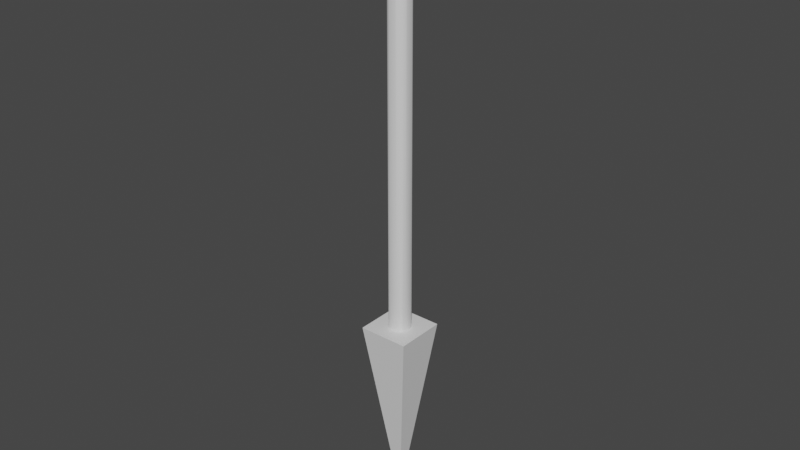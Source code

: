 # Source: Nail1.blend  (saved by Blender 2.81.16; exported with 4.5.12 LTS)
import bpy
from mathutils import Matrix  # noqa: F401  (used for matrix-valued properties, if any)

bpy.ops.wm.read_factory_settings(use_empty=True)
scene = bpy.context.scene
scene.name = 'Scene'

# ---- collections
col_collection = bpy.data.collections.new('Collection'); scene.collection.children.link(col_collection)

# ---- materials (node trees are filled in below, after node groups)
mat_material = bpy.data.materials.new('Material')
mat_material.alpha_threshold = 0.0
mat_material.use_transparent_shadow = False
mat_material.line_color = (0.0, 0.0, 0.0, 1.0)

# ---- material node trees
mat_material.use_nodes = True; mat_material.node_tree.nodes.clear()
_N = mat_material.node_tree.nodes; _L = mat_material.node_tree.links
n0 = _N.new('ShaderNodeOutputMaterial'); n0.name = 'Material Output'; n0.location = (300, 300)
n1 = _N.new('ShaderNodeBsdfPrincipled'); n1.name = 'Principled BSDF'; n1.location = (10, 300)
n1.distribution = 'GGX'
n1.subsurface_method = 'BURLEY'
n1.inputs[2].default_value = 0.4
n1.inputs[3].default_value = 1.45
n1.inputs[27].default_value = (0.0, 0.0, 0.0, 1.0)
n1.inputs[28].default_value = 1.0
_L.new(n1.outputs[0], n0.inputs[0])
n0.is_active_output = True

# ---- world
world_world = bpy.data.worlds.new('World'); scene.world = world_world
world_world.use_nodes = True; world_world.node_tree.nodes.clear()
_N = world_world.node_tree.nodes; _L = world_world.node_tree.links
n0 = _N.new('ShaderNodeOutputWorld'); n0.name = 'World Output'; n0.location = (300, 300)
n1 = _N.new('ShaderNodeBackground'); n1.name = 'Background'; n1.location = (10, 300)
n1.inputs[0].default_value = (0.05088, 0.05088, 0.05088, 1.0)
_L.new(n1.outputs[0], n0.inputs[0])
n0.is_active_output = True
world_world.color = (0.05088, 0.05088, 0.05088)
world_world.use_sun_shadow = False
world_world.sun_shadow_jitter_overblur = 0.0

# ---- meshes
me_cube = bpy.data.meshes.new('Cube')
me_cube.from_pydata([(0.4474, 0.4474, 0.779), (0.0, 0.0, -0.1159), (0.4474, -0.4474, 0.779), (-0.4474, 0.4474, 0.779), (-0.4474, -0.4474, 0.779)], [], [(0, 3, 4, 2), (1, 2, 4), (1, 4, 3), (1, 0, 2), (1, 3, 0)])
_uv = me_cube.uv_layers.new(name='UVMap')
_uv.uv.foreach_set('vector', [0.625, 0.5, 0.875, 0.5, 0.875, 0.75, 0.625, 0.75, 0.375, 0.75, 0.625, 0.75, 0.625, 1.0, 0.375, 0.0, 0.625, 0.0, 0.625, 0.25, 0.375, 0.5, 0.625, 0.5, 0.625, 0.75, 0.375, 0.25, 0.625, 0.25, 0.625, 0.5])
me_cube.materials.append(mat_material)
me_cube.use_remesh_preserve_volume = False
me_cube.use_remesh_preserve_attributes = False
me_cube.use_mirror_vertex_groups = False
me_cube.update()
me_cylinder = bpy.data.meshes.new('Cylinder')
me_cylinder.from_pydata([(0.7062, 0.7062, -1.0), (0.7062, -0.7062, -1.0), (-0.7062, -0.7062, -1.0), (-0.7062, 0.7062, -1.0), (0.3827, 0.9239, 0.6258), (0.3041, 0.9477, 33.06), (-0.3827, 0.9239, 0.6258), (-0.5556, 0.8315, -0.1084), (0.5556, 0.8315, -0.1084), (-0.3041, 0.9477, 33.06), (0.3827, 0.9239, 33.06), (0.7071, 0.7071, 33.06), (0.8315, 0.5556, 33.06), (-0.3827, 0.9239, 33.06), (0.7071, -0.7071, 33.06), (0.9477, -0.3041, 33.06), (0.9239, -0.3827, 33.06), (-0.7071, 0.7071, 33.06), (-0.5556, 0.8315, 33.06), (0.9477, 0.3041, 33.06), (0.5556, 0.8315, 33.06), (0.9239, 0.3827, 33.06), (0.8315, -0.5556, 33.06), (0.8315, 0.5556, -0.1084), (0.9239, -0.3827, 0.6258), (0.9239, 0.3827, 0.6258), (0.8315, -0.5556, -0.1084), (-0.9239, 0.3827, 0.6258), (-0.8315, 0.5556, -0.1084), (-0.9477, 0.3041, 33.06), (-0.9239, -0.3827, 0.6258), (-0.8315, -0.5556, -0.1084), (-0.9477, -0.3041, 33.06), (0.5556, -0.8315, -0.1084), (0.3827, -0.9239, 0.6258), (0.3041, -0.9477, 33.06), (-0.3827, -0.9239, 0.6258), (-0.5556, -0.8315, -0.1084), (-0.3041, -0.9477, 33.06), (-0.9239, 0.3827, 33.06), (-0.8315, 0.5556, 33.06), (0.5556, -0.8315, 33.06), (0.3827, -0.9239, 33.06), (-0.3827, -0.9239, 33.06), (-0.5556, -0.8315, 33.06), (-0.9239, -0.3827, 33.06), (-0.8315, -0.5556, 33.06), (-0.7071, -0.7071, 33.06), (2.98e-08, -1.49e-08, -5.142), (0.3041, 0.9477, 39.64), (0.3827, 0.9239, 39.64), (0.7071, 0.7071, 39.64), (0.5556, 0.8315, 39.64), (0.8315, 0.5556, 39.64), (0.9477, -0.3041, 39.64), (0.9239, -0.3827, 39.64), (0.8315, -0.5556, 39.64), (-0.7071, 0.7071, 39.64), (-0.5556, 0.8315, 39.64), (-0.3827, 0.9239, 39.64), (0.9477, 0.3041, 39.64), (0.9239, 0.3827, 39.64), (-0.3041, 0.9477, 39.64), (0.7071, -0.7071, 39.64), (-0.9239, 0.3827, 39.64), (-0.8315, 0.5556, 39.64), (-0.9477, 0.3041, 39.64), (0.5556, -0.8315, 39.64), (0.3827, -0.9239, 39.64), (0.3041, -0.9477, 39.64), (-0.5556, -0.8315, 39.64), (-0.3827, -0.9239, 39.64), (-0.7071, -0.7071, 39.64), (-0.9239, -0.3827, 39.64), (-0.9477, -0.3041, 39.64), (-0.8315, -0.5556, 39.64), (-0.3041, -0.9477, 39.64), (0.765, 2.384, 40.05), (0.9626, 2.324, 40.05), (1.779, 1.779, 40.05), (1.398, 2.092, 40.05), (2.092, 1.398, 40.05), (2.384, -0.765, 40.05), (2.324, -0.9626, 40.05), (2.092, -1.398, 40.05), (-1.779, 1.779, 40.05), (-1.398, 2.092, 40.05), (-0.9626, 2.324, 40.05), (2.384, 0.765, 40.05), (2.324, 0.9626, 40.05), (-0.765, 2.384, 40.05), (1.779, -1.779, 40.05), (-2.324, 0.9626, 40.05), (-2.092, 1.398, 40.05), (-2.384, 0.765, 40.05), (1.398, -2.092, 40.05), (0.9626, -2.324, 40.05), (0.765, -2.384, 40.05), (-1.398, -2.092, 40.05), (-0.9626, -2.324, 40.05), (-1.779, -1.779, 40.05), (-2.324, -0.9626, 40.05), (-2.384, -0.765, 40.05), (-2.092, -1.398, 40.05), (-0.765, -2.384, 40.05), (0.765, 2.384, 40.37), (0.9626, 2.324, 40.37), (1.779, 1.779, 40.37), (1.398, 2.092, 40.37), (2.092, 1.398, 40.37), (2.384, -0.765, 40.37), (2.324, -0.9626, 40.37), (2.092, -1.398, 40.37), (-1.779, 1.779, 40.37), (-1.398, 2.092, 40.37), (-0.9626, 2.324, 40.37), (2.384, 0.765, 40.37), (2.324, 0.9626, 40.37), (-0.765, 2.384, 40.37), (1.779, -1.779, 40.37), (-2.324, 0.9626, 40.37), (-2.092, 1.398, 40.37), (-2.384, 0.765, 40.37), (1.398, -2.092, 40.37), (0.9626, -2.324, 40.37), (0.765, -2.384, 40.37), (-1.398, -2.092, 40.37), (-0.9626, -2.324, 40.37), (-1.779, -1.779, 40.37), (-2.324, -0.9626, 40.37), (-2.384, -0.765, 40.37), (-2.092, -1.398, 40.37), (-0.765, -2.384, 40.37), (-0.9627, 0.3089, 33.96), (-0.9379, 0.301, 34.93), (-0.9566, 0.307, 35.85), (-0.9628, 0.309, 36.85), (-0.9442, 0.303, 37.78), (-0.963, 0.309, 38.74), (-0.9388, 0.3889, 38.74), (-0.9205, 0.3813, 37.78), (-0.9386, 0.3888, 36.85), (-0.9325, 0.3863, 35.85), (-0.9143, 0.3787, 34.93), (-0.9385, 0.3888, 33.96), (0.3089, 0.9627, 33.96), (0.301, 0.9379, 34.93), (0.307, 0.9566, 35.85), (0.309, 0.9628, 36.85), (0.303, 0.9442, 37.78), (0.309, 0.963, 38.74), (0.3889, 0.9388, 38.74), (0.3813, 0.9205, 37.78), (0.3888, 0.9386, 36.85), (0.3863, 0.9325, 35.85), (0.3787, 0.9143, 34.93), (0.3887, 0.9385, 33.96), (0.5644, -0.8447, 33.96), (0.5498, -0.8229, 34.93), (0.5608, -0.8393, 35.85), (0.5644, -0.8447, 36.85), (0.5535, -0.8284, 37.78), (0.5646, -0.8449, 38.74), (0.3889, -0.9388, 38.74), (0.3813, -0.9205, 37.78), (0.3888, -0.9386, 36.85), (0.3863, -0.9325, 35.85), (0.3787, -0.9143, 34.93), (0.3887, -0.9385, 33.96), (0.3089, -0.9627, 33.96), (0.301, -0.9379, 34.93), (0.307, -0.9566, 35.85), (0.309, -0.9628, 36.85), (0.303, -0.9442, 37.78), (0.309, -0.963, 38.74), (-0.309, -0.963, 38.74), (-0.303, -0.9442, 37.78), (-0.309, -0.9628, 36.85), (-0.307, -0.9566, 35.85), (-0.301, -0.9379, 34.93), (-0.3089, -0.9627, 33.96), (0.5644, 0.8447, 33.96), (0.5498, 0.8229, 34.93), (0.5608, 0.8393, 35.85), (0.5644, 0.8447, 36.85), (0.5535, 0.8284, 37.78), (0.5646, 0.8449, 38.74), (0.7185, 0.7185, 38.74), (0.7045, 0.7045, 37.78), (0.7183, 0.7183, 36.85), (0.7137, 0.7137, 35.85), (0.6998, 0.6998, 34.93), (0.7183, 0.7183, 33.96), (0.8449, 0.5646, 38.74), (0.8284, 0.5535, 37.78), (0.8447, 0.5644, 36.85), (0.8393, 0.5608, 35.85), (0.8229, 0.5498, 34.93), (0.8447, 0.5644, 33.96), (-0.3888, -0.9385, 33.96), (-0.3787, -0.9143, 34.93), (-0.3863, -0.9325, 35.85), (-0.3888, -0.9386, 36.85), (-0.3813, -0.9205, 37.78), (-0.3889, -0.9388, 38.74), (-0.5646, -0.8449, 38.74), (-0.5535, -0.8284, 37.78), (-0.5644, -0.8447, 36.85), (-0.5608, -0.8393, 35.85), (-0.5498, -0.8229, 34.93), (-0.5644, -0.8446, 33.96), (0.9627, -0.3089, 33.96), (0.9379, -0.301, 34.93), (0.9566, -0.307, 35.85), (0.9628, -0.309, 36.85), (0.9442, -0.303, 37.78), (0.963, -0.309, 38.74), (0.9388, -0.3889, 38.74), (0.9205, -0.3813, 37.78), (0.9386, -0.3888, 36.85), (0.9325, -0.3863, 35.85), (0.9143, -0.3787, 34.93), (0.9385, -0.3887, 33.96), (-0.7185, -0.7185, 38.74), (-0.7045, -0.7045, 37.78), (-0.7183, -0.7183, 36.85), (-0.7137, -0.7137, 35.85), (-0.6998, -0.6998, 34.93), (-0.7183, -0.7183, 33.96), (-0.9627, -0.3089, 33.96), (-0.9379, -0.301, 34.93), (-0.9566, -0.307, 35.85), (-0.9628, -0.309, 36.85), (-0.9442, -0.303, 37.78), (-0.963, -0.309, 38.74), (0.8449, -0.5646, 38.74), (0.8284, -0.5535, 37.78), (0.8447, -0.5644, 36.85), (0.8393, -0.5608, 35.85), (0.8229, -0.5498, 34.93), (0.8447, -0.5644, 33.96), (0.7183, -0.7183, 33.96), (0.6998, -0.6998, 34.93), (0.7137, -0.7137, 35.85), (0.7183, -0.7183, 36.85), (0.7045, -0.7045, 37.78), (0.7185, -0.7185, 38.74), (-0.7183, 0.7183, 33.96), (-0.6998, 0.6998, 34.93), (-0.7137, 0.7137, 35.85), (-0.7183, 0.7183, 36.85), (-0.7045, 0.7045, 37.78), (-0.7185, 0.7185, 38.74), (-0.5646, 0.8449, 38.74), (-0.5535, 0.8284, 37.78), (-0.5644, 0.8447, 36.85), (-0.5608, 0.8393, 35.85), (-0.5498, 0.8229, 34.93), (-0.5644, 0.8447, 33.96), (-0.8446, 0.5644, 33.96), (-0.8229, 0.5498, 34.93), (-0.8393, 0.5608, 35.85), (-0.8447, 0.5644, 36.85), (-0.8284, 0.5535, 37.78), (-0.8449, 0.5646, 38.74), (-0.3889, 0.9388, 38.74), (-0.3813, 0.9205, 37.78), (-0.3888, 0.9386, 36.85), (-0.3863, 0.9325, 35.85), (-0.3787, 0.9143, 34.93), (-0.3887, 0.9385, 33.96), (-0.9385, -0.3887, 33.96), (-0.9143, -0.3787, 34.93), (-0.9325, -0.3863, 35.85), (-0.9386, -0.3888, 36.85), (-0.9205, -0.3813, 37.78), (-0.9388, -0.3889, 38.74), (0.9385, 0.3887, 33.96), (0.9143, 0.3787, 34.93), (0.9325, 0.3863, 35.85), (0.9386, 0.3888, 36.85), (0.9205, 0.3813, 37.78), (0.9388, 0.3889, 38.74), (0.963, 0.309, 38.74), (0.9442, 0.303, 37.78), (0.9628, 0.309, 36.85), (0.9566, 0.307, 35.85), (0.9379, 0.301, 34.93), (0.9627, 0.3089, 33.96), (-0.8447, -0.5644, 33.96), (-0.8229, -0.5498, 34.93), (-0.8393, -0.5608, 35.85), (-0.8447, -0.5644, 36.85), (-0.8284, -0.5535, 37.78), (-0.8449, -0.5646, 38.74), (-0.309, 0.963, 38.74), (-0.303, 0.9442, 37.78), (-0.309, 0.9628, 36.85), (-0.307, 0.9566, 35.85), (-0.301, 0.9379, 34.93), (-0.3089, 0.9627, 33.96), (-0.9477, 0.3041, 38.73), (0.3041, 0.9477, 38.73), (0.5556, -0.8315, 38.73), (0.3041, -0.9477, 38.73), (0.5556, 0.8315, 38.73), (-0.3827, -0.9239, 38.73), (0.9477, -0.3041, 38.73), (-0.9477, -0.3041, 38.73), (0.7071, -0.7071, 38.73), (-0.7071, 0.7071, 38.73), (-0.8315, 0.5556, 38.73), (-0.9239, -0.3827, 38.73), (0.9239, 0.3827, 38.73), (-0.8315, -0.5556, 38.73), (-0.9239, 0.3827, 38.73), (0.3827, 0.9239, 38.73), (0.3827, -0.9239, 38.73), (-0.3041, -0.9477, 38.73), (0.7071, 0.7071, 38.73), (0.8315, 0.5556, 38.73), (-0.5556, -0.8315, 38.73), (0.9239, -0.3827, 38.73), (-0.7071, -0.7071, 38.73), (0.8315, -0.5556, 38.73), (-0.5556, 0.8315, 38.73), (-0.3827, 0.9239, 38.73), (0.9477, 0.3041, 38.73), (-0.3041, 0.9477, 38.73), (-0.9298, 0.2984, 37.73), (-0.9064, 0.3754, 37.73), (0.2984, 0.9298, 37.73), (0.3754, 0.9064, 37.73), (0.545, -0.8157, 37.73), (0.3754, -0.9064, 37.73), (0.2984, -0.9298, 37.73), (-0.2984, -0.9298, 37.73), (0.545, 0.8157, 37.73), (0.6937, 0.6937, 37.73), (0.8157, 0.545, 37.73), (-0.3754, -0.9064, 37.73), (-0.545, -0.8157, 37.73), (0.9298, -0.2984, 37.73), (0.9064, -0.3754, 37.73), (-0.6937, -0.6937, 37.73), (-0.9298, -0.2984, 37.73), (0.8157, -0.545, 37.73), (0.6937, -0.6937, 37.73), (-0.6937, 0.6937, 37.73), (-0.545, 0.8157, 37.73), (-0.8157, 0.545, 37.73), (-0.3754, 0.9064, 37.73), (-0.9064, -0.3754, 37.73), (0.9064, 0.3754, 37.73), (0.9298, 0.2984, 37.73), (-0.8157, -0.545, 37.73), (-0.2984, 0.9298, 37.73), (-0.9231, 0.3823, 36.87), (0.3823, 0.9231, 36.87), (0.3823, -0.9231, 36.87), (-0.3039, -0.9469, 36.87), (0.7065, 0.7065, 36.87), (0.8307, 0.5551, 36.87), (-0.5551, -0.8307, 36.87), (0.9231, -0.3823, 36.87), (-0.7065, -0.7065, 36.87), (0.8307, -0.5551, 36.87), (-0.5551, 0.8307, 36.87), (-0.3823, 0.9231, 36.87), (0.9469, 0.3039, 36.87), (-0.3039, 0.9469, 36.87), (-0.9469, 0.3039, 36.87), (0.3039, 0.9469, 36.87), (0.5551, -0.8307, 36.87), (0.3039, -0.9469, 36.87), (0.5551, 0.8307, 36.87), (-0.3823, -0.9231, 36.87), (0.9469, -0.3039, 36.87), (-0.9469, -0.3039, 36.87), (0.7065, -0.7065, 36.87), (-0.7065, 0.7065, 36.87), (-0.8307, 0.5551, 36.87), (-0.9231, -0.3823, 36.87), (0.9231, 0.3823, 36.87), (-0.8307, -0.5551, 36.87), (-0.9407, 0.3019, 35.82), (-0.917, 0.3798, 35.82), (0.3019, 0.9407, 35.82), (0.3798, 0.917, 35.82), (0.5514, -0.8253, 35.82), (0.3798, -0.917, 35.82), (0.3019, -0.9407, 35.82), (-0.3019, -0.9407, 35.82), (0.5514, 0.8253, 35.82), (0.7018, 0.7018, 35.82), (0.8253, 0.5514, 35.82), (-0.3798, -0.917, 35.82), (-0.5514, -0.8253, 35.82), (0.9407, -0.3019, 35.82), (0.917, -0.3798, 35.82), (-0.7018, -0.7018, 35.82), (-0.9407, -0.3019, 35.82), (0.8253, -0.5514, 35.82), (0.7018, -0.7018, 35.82), (-0.7018, 0.7018, 35.82), (-0.5514, 0.8253, 35.82), (-0.8253, 0.5514, 35.82), (-0.3798, 0.917, 35.82), (-0.917, -0.3798, 35.82), (0.917, 0.3798, 35.82), (0.9407, 0.3019, 35.82), (-0.8253, -0.5514, 35.82), (-0.3019, 0.9407, 35.82), (-0.9007, 0.3731, 35.0), (0.3731, 0.9007, 35.0), (0.3731, -0.9007, 35.0), (-0.2965, -0.9239, 35.0), (0.6894, 0.6894, 35.0), (0.8106, 0.5416, 35.0), (-0.5416, -0.8106, 35.0), (0.9007, -0.3731, 35.0), (-0.6894, -0.6894, 35.0), (0.8106, -0.5416, 35.0), (-0.5416, 0.8106, 35.0), (-0.3731, 0.9007, 35.0), (0.9239, 0.2965, 35.0), (-0.2965, 0.9239, 35.0), (-0.9239, 0.2965, 35.0), (0.2965, 0.9239, 35.0), (0.5416, -0.8106, 35.0), (0.2965, -0.9239, 35.0), (0.5416, 0.8106, 35.0), (-0.3731, -0.9007, 35.0), (0.9239, -0.2965, 35.0), (-0.9239, -0.2965, 35.0), (0.6894, -0.6894, 35.0), (-0.6894, 0.6894, 35.0), (-0.8106, 0.5416, 35.0), (-0.9007, -0.3731, 35.0), (0.9007, 0.3731, 35.0), (-0.8106, -0.5416, 35.0), (-0.9236, 0.3826, 33.96), (0.3826, 0.9236, 33.96), (0.3826, -0.9236, 33.96), (-0.304, -0.9474, 33.96), (0.7069, 0.7069, 33.96), (0.8312, 0.5554, 33.96), (-0.5554, -0.8312, 33.96), (0.9236, -0.3826, 33.96), (-0.7069, -0.7069, 33.96), (0.8312, -0.5554, 33.96), (-0.5554, 0.8312, 33.96), (-0.3826, 0.9236, 33.96), (0.9474, 0.304, 33.96), (-0.304, 0.9474, 33.96), (-0.9474, 0.304, 33.96), (0.304, 0.9474, 33.96), (0.5554, -0.8312, 33.96), (0.304, -0.9474, 33.96), (0.5554, 0.8312, 33.96), (-0.3826, -0.9236, 33.96), (0.9474, -0.304, 33.96), (-0.9474, -0.304, 33.96), (0.7069, -0.7069, 33.96), (-0.7069, 0.7069, 33.96), (-0.8312, 0.5554, 33.96), (-0.9236, -0.3826, 33.96), (0.9236, 0.3826, 33.96), (-0.8312, -0.5554, 33.96), (-0.9477, 0.3041, 39.6), (0.3041, 0.9477, 39.6), (0.5556, -0.8315, 39.6), (0.3041, -0.9477, 39.6), (0.5556, 0.8315, 39.6), (-0.3827, -0.9239, 39.6), (0.9477, -0.3041, 39.6), (-0.9477, -0.3041, 39.6), (0.7071, -0.7071, 39.6), (-0.7071, 0.7071, 39.6), (-0.8315, 0.5556, 39.6), (-0.9239, -0.3827, 39.6), (0.9239, 0.3827, 39.6), (-0.8315, -0.5556, 39.6), (-0.9239, 0.3827, 39.6), (0.3827, 0.9239, 39.6), (0.3827, -0.9239, 39.6), (-0.3041, -0.9477, 39.6), (0.7071, 0.7071, 39.6), (0.8315, 0.5556, 39.6), (-0.5556, -0.8315, 39.6), (0.9239, -0.3827, 39.6), (-0.7071, -0.7071, 39.6), (0.8315, -0.5556, 39.6), (-0.5556, 0.8315, 39.6), (-0.3827, 0.9239, 39.6), (0.9477, 0.3041, 39.6), (-0.3041, 0.9477, 39.6), (-0.765, -2.384, 40.08), (-0.9626, -2.324, 40.08), (-0.9626, 2.324, 40.08), (-0.765, 2.384, 40.08), (0.765, -2.384, 40.08), (2.092, -1.398, 40.08), (1.779, -1.779, 40.08), (-2.384, -0.765, 40.08), (-2.384, 0.765, 40.08), (-2.324, 0.9626, 40.08), (-2.092, 1.398, 40.08), (2.384, 0.765, 40.08), (2.384, -0.765, 40.08), (0.765, 2.384, 40.08), (0.9626, 2.324, 40.08), (1.398, -2.092, 40.08), (0.9626, -2.324, 40.08), (1.398, 2.092, 40.08), (1.779, 1.779, 40.08), (2.092, 1.398, 40.08), (-1.398, -2.092, 40.08), (2.324, -0.9626, 40.08), (-1.779, -1.779, 40.08), (-1.779, 1.779, 40.08), (-1.398, 2.092, 40.08), (-2.324, -0.9626, 40.08), (2.324, 0.9626, 40.08), (-2.092, -1.398, 40.08), (-0.765, -2.384, 40.34), (-0.9626, 2.324, 40.34), (0.765, -2.384, 40.34), (2.092, -1.398, 40.34), (-2.384, -0.765, 40.34), (-2.324, 0.9626, 40.34), (2.384, 0.765, 40.34), (0.765, 2.384, 40.34), (1.398, -2.092, 40.34), (1.398, 2.092, 40.34), (-1.779, 1.779, 40.34), (-2.324, -0.9626, 40.34), (2.324, 0.9626, 40.34), (-2.092, -1.398, 40.34), (-0.9626, -2.324, 40.34), (-0.765, 2.384, 40.34), (1.779, -1.779, 40.34), (-2.384, 0.765, 40.34), (-2.092, 1.398, 40.34), (2.384, -0.765, 40.34), (0.9626, 2.324, 40.34), (0.9626, -2.324, 40.34), (1.779, 1.779, 40.34), (2.092, 1.398, 40.34), (-1.398, -2.092, 40.34), (2.324, -0.9626, 40.34), (-1.779, -1.779, 40.34), (-1.398, 2.092, 40.34)], [], [(0, 11, 12, 23), (1, 14, 41, 33), (2, 47, 46, 31), (3, 17, 18, 7), (0, 8, 20, 11), (6, 7, 18, 13), (21, 19, 25), (25, 23, 12, 21), (2, 37, 44, 47), (4, 5, 10), (8, 4, 10, 20), (1, 48, 0, 23, 25, 19, 15, 24, 26), (3, 28, 40, 17), (1, 26, 22, 14), (30, 31, 46, 45), (26, 24, 16, 22), (28, 27, 39, 40), (3, 48, 2, 31, 30, 32, 29, 27, 28), (34, 33, 41, 42), (2, 48, 1, 33, 34, 35, 38, 36, 37), (27, 29, 39), (42, 35, 34), (483, 469, 66, 64), (37, 36, 43, 44), (36, 38, 43), (24, 15, 16), (45, 32, 30), (13, 9, 6), (0, 48, 3, 7, 6, 9, 5, 4, 8), (66, 74, 102, 94), (484, 470, 49, 50), (485, 471, 67, 68), (486, 472, 69, 76), (487, 473, 52, 51), (472, 485, 68, 69), (488, 487, 51, 53), (489, 474, 71, 70), (490, 475, 54, 55), (491, 489, 70, 72), (469, 476, 74, 66), (492, 490, 55, 56), (471, 477, 63, 67), (493, 478, 57, 58), (478, 479, 65, 57), (494, 493, 58, 59), (476, 480, 73, 74), (495, 481, 61, 60), (480, 482, 75, 73), (473, 484, 50, 52), (482, 491, 72, 75), (475, 495, 60, 54), (481, 488, 53, 61), (474, 486, 76, 71), (496, 494, 59, 62), (470, 496, 62, 49), (477, 492, 56, 63), (479, 483, 64, 65), (539, 525, 132, 127), (65, 64, 92, 93), (54, 60, 88, 82), (64, 66, 94, 92), (50, 49, 77, 78), (49, 62, 90, 77), (68, 67, 95, 96), (51, 52, 80, 79), (69, 68, 96, 97), (53, 51, 79, 81), (70, 71, 99, 98), (55, 54, 82, 83), (72, 70, 98, 100), (56, 55, 83, 84), (67, 63, 91, 95), (58, 57, 85, 86), (57, 65, 93, 85), (59, 58, 86, 87), (74, 73, 101, 102), (60, 61, 89, 88), (73, 75, 103, 101), (52, 50, 78, 80), (75, 72, 100, 103), (61, 53, 81, 89), (71, 76, 104, 99), (62, 59, 87, 90), (76, 69, 97, 104), (63, 56, 84, 91), (116, 117, 109, 107, 108, 106, 105, 118, 115, 114, 113, 121, 120, 122, 130, 129, 131, 128, 126, 127, 132, 125, 124, 123, 119, 112, 111, 110), (540, 526, 115, 118), (525, 527, 125, 132), (541, 528, 112, 119), (542, 529, 130, 122), (543, 530, 120, 121), (544, 531, 116, 110), (530, 542, 122, 120), (545, 532, 105, 106), (532, 540, 118, 105), (546, 533, 123, 124), (547, 534, 108, 107), (527, 546, 124, 125), (548, 547, 107, 109), (549, 539, 127, 126), (550, 544, 110, 111), (551, 549, 126, 128), (528, 550, 111, 112), (533, 541, 119, 123), (552, 535, 113, 114), (535, 543, 121, 113), (526, 552, 114, 115), (529, 536, 129, 130), (531, 537, 117, 116), (536, 538, 131, 129), (534, 545, 106, 108), (538, 551, 128, 131), (537, 548, 109, 117), (465, 441, 144, 259), (259, 144, 143, 260), (406, 386, 142, 261), (261, 142, 141, 262), (350, 330, 140, 263), (263, 140, 139, 264), (463, 450, 240, 241), (241, 240, 239, 242), (403, 402, 238, 243), (243, 238, 237, 244), (347, 346, 236, 245), (245, 236, 235, 246), (456, 454, 300, 145), (145, 300, 299, 146), (387, 412, 298, 147), (147, 298, 297, 148), (331, 356, 296, 149), (149, 296, 295, 150), (454, 452, 270, 300), (300, 270, 269, 299), (412, 407, 268, 298), (298, 268, 267, 297), (356, 351, 266, 296), (296, 266, 265, 295), (460, 444, 180, 199), (199, 180, 179, 200), (396, 392, 178, 201), (201, 178, 177, 202), (340, 336, 176, 203), (203, 176, 175, 204), (467, 446, 198, 277), (277, 198, 197, 278), (409, 395, 196, 279), (279, 196, 195, 280), (353, 339, 194, 281), (281, 194, 193, 282), (461, 453, 288, 211), (211, 288, 287, 212), (398, 410, 286, 213), (213, 286, 285, 214), (342, 354, 284, 215), (215, 284, 283, 216), (468, 449, 228, 289), (289, 228, 227, 290), (411, 400, 226, 291), (291, 226, 225, 292), (355, 344, 224, 293), (293, 224, 223, 294), (459, 442, 156, 181), (181, 156, 155, 182), (393, 388, 154, 183), (183, 154, 153, 184), (337, 332, 152, 185), (185, 152, 151, 186), (466, 468, 289, 271), (271, 289, 290, 272), (408, 411, 291, 273), (273, 291, 292, 274), (352, 355, 293, 275), (275, 293, 294, 276), (453, 467, 277, 288), (288, 277, 278, 287), (410, 409, 279, 286), (286, 279, 280, 285), (354, 353, 281, 284), (284, 281, 282, 283), (462, 466, 271, 229), (229, 271, 272, 230), (401, 408, 273, 231), (231, 273, 274, 232), (345, 352, 275, 233), (233, 275, 276, 234), (452, 451, 258, 270), (270, 258, 257, 269), (407, 405, 256, 268), (268, 256, 255, 267), (351, 349, 254, 266), (266, 254, 253, 265), (464, 465, 259, 247), (247, 259, 260, 248), (404, 406, 261, 249), (249, 261, 262, 250), (348, 350, 263, 251), (251, 263, 264, 252), (451, 464, 247, 258), (258, 247, 248, 257), (405, 404, 249, 256), (256, 249, 250, 255), (349, 348, 251, 254), (254, 251, 252, 253), (457, 463, 241, 157), (157, 241, 242, 158), (389, 403, 243, 159), (159, 243, 244, 160), (333, 347, 245, 161), (161, 245, 246, 162), (450, 448, 222, 240), (240, 222, 221, 239), (402, 399, 220, 238), (238, 220, 219, 237), (346, 343, 218, 236), (236, 218, 217, 235), (455, 462, 229, 133), (133, 229, 230, 134), (385, 401, 231, 135), (135, 231, 232, 136), (329, 345, 233, 137), (137, 233, 234, 138), (449, 447, 210, 228), (228, 210, 209, 227), (400, 397, 208, 226), (226, 208, 207, 225), (344, 341, 206, 224), (224, 206, 205, 223), (448, 461, 211, 222), (222, 211, 212, 221), (399, 398, 213, 220), (220, 213, 214, 219), (343, 342, 215, 218), (218, 215, 216, 217), (447, 460, 199, 210), (210, 199, 200, 209), (397, 396, 201, 208), (208, 201, 202, 207), (341, 340, 203, 206), (206, 203, 204, 205), (446, 445, 192, 198), (198, 192, 191, 197), (395, 394, 190, 196), (196, 190, 189, 195), (339, 338, 188, 194), (194, 188, 187, 193), (458, 443, 168, 169), (169, 168, 167, 170), (391, 390, 166, 171), (171, 166, 165, 172), (335, 334, 164, 173), (173, 164, 163, 174), (445, 459, 181, 192), (192, 181, 182, 191), (394, 393, 183, 190), (190, 183, 184, 189), (338, 337, 185, 188), (188, 185, 186, 187), (444, 458, 169, 180), (180, 169, 170, 179), (392, 391, 171, 178), (178, 171, 172, 177), (336, 335, 173, 176), (176, 173, 174, 175), (443, 457, 157, 168), (168, 157, 158, 167), (390, 389, 159, 166), (166, 159, 160, 165), (334, 333, 161, 164), (164, 161, 162, 163), (442, 456, 145, 156), (156, 145, 146, 155), (388, 387, 147, 154), (154, 147, 148, 153), (332, 331, 149, 152), (152, 149, 150, 151), (441, 455, 133, 144), (144, 133, 134, 143), (386, 385, 135, 142), (142, 135, 136, 141), (330, 329, 137, 140), (140, 137, 138, 139), (264, 139, 315, 311), (246, 235, 324, 309), (150, 295, 328, 302), (295, 265, 326, 328), (204, 175, 318, 306), (282, 193, 320, 313), (216, 283, 327, 307), (294, 223, 323, 314), (186, 151, 316, 305), (276, 294, 314, 312), (283, 282, 313, 327), (234, 276, 312, 308), (265, 253, 325, 326), (252, 264, 311, 310), (253, 252, 310, 325), (162, 246, 309, 303), (235, 217, 322, 324), (138, 234, 308, 301), (223, 205, 321, 323), (217, 216, 307, 322), (205, 204, 306, 321), (193, 187, 319, 320), (174, 163, 317, 304), (187, 186, 305, 319), (175, 174, 304, 318), (163, 162, 303, 317), (151, 150, 302, 316), (139, 138, 301, 315), (357, 371, 329, 330), (358, 372, 331, 332), (359, 373, 333, 334), (360, 374, 335, 336), (361, 375, 337, 338), (374, 359, 334, 335), (362, 361, 338, 339), (363, 376, 340, 341), (364, 377, 342, 343), (365, 363, 341, 344), (371, 378, 345, 329), (366, 364, 343, 346), (373, 379, 347, 333), (367, 380, 348, 349), (380, 381, 350, 348), (368, 367, 349, 351), (378, 382, 352, 345), (369, 383, 353, 354), (382, 384, 355, 352), (375, 358, 332, 337), (384, 365, 344, 355), (377, 369, 354, 342), (383, 362, 339, 353), (376, 360, 336, 340), (370, 368, 351, 356), (372, 370, 356, 331), (379, 366, 346, 347), (381, 357, 330, 350), (262, 141, 357, 381), (244, 237, 366, 379), (148, 297, 370, 372), (297, 267, 368, 370), (202, 177, 360, 376), (280, 195, 362, 383), (214, 285, 369, 377), (292, 225, 365, 384), (184, 153, 358, 375), (274, 292, 384, 382), (285, 280, 383, 369), (232, 274, 382, 378), (267, 255, 367, 368), (250, 262, 381, 380), (255, 250, 380, 367), (160, 244, 379, 373), (237, 219, 364, 366), (136, 232, 378, 371), (225, 207, 363, 365), (219, 214, 377, 364), (207, 202, 376, 363), (195, 189, 361, 362), (172, 165, 359, 374), (189, 184, 375, 361), (177, 172, 374, 360), (165, 160, 373, 359), (153, 148, 372, 358), (141, 136, 371, 357), (413, 427, 385, 386), (414, 428, 387, 388), (415, 429, 389, 390), (416, 430, 391, 392), (417, 431, 393, 394), (430, 415, 390, 391), (418, 417, 394, 395), (419, 432, 396, 397), (420, 433, 398, 399), (421, 419, 397, 400), (427, 434, 401, 385), (422, 420, 399, 402), (429, 435, 403, 389), (423, 436, 404, 405), (436, 437, 406, 404), (424, 423, 405, 407), (434, 438, 408, 401), (425, 439, 409, 410), (438, 440, 411, 408), (431, 414, 388, 393), (440, 421, 400, 411), (433, 425, 410, 398), (439, 418, 395, 409), (432, 416, 392, 396), (426, 424, 407, 412), (428, 426, 412, 387), (435, 422, 402, 403), (437, 413, 386, 406), (260, 143, 413, 437), (242, 239, 422, 435), (146, 299, 426, 428), (299, 269, 424, 426), (200, 179, 416, 432), (278, 197, 418, 439), (212, 287, 425, 433), (290, 227, 421, 440), (182, 155, 414, 431), (272, 290, 440, 438), (287, 278, 439, 425), (230, 272, 438, 434), (269, 257, 423, 424), (248, 260, 437, 436), (257, 248, 436, 423), (158, 242, 435, 429), (239, 221, 420, 422), (134, 230, 434, 427), (227, 209, 419, 421), (221, 212, 433, 420), (209, 200, 432, 419), (197, 191, 417, 418), (170, 167, 415, 430), (191, 182, 431, 417), (179, 170, 430, 416), (167, 158, 429, 415), (155, 146, 428, 414), (143, 134, 427, 413), (39, 29, 455, 441), (10, 5, 456, 442), (42, 41, 457, 443), (38, 35, 458, 444), (11, 20, 459, 445), (35, 42, 443, 458), (12, 11, 445, 446), (44, 43, 460, 447), (16, 15, 461, 448), (47, 44, 447, 449), (29, 32, 462, 455), (22, 16, 448, 450), (41, 14, 463, 457), (18, 17, 464, 451), (17, 40, 465, 464), (13, 18, 451, 452), (32, 45, 466, 462), (19, 21, 467, 453), (45, 46, 468, 466), (20, 10, 442, 459), (46, 47, 449, 468), (15, 19, 453, 461), (21, 12, 446, 467), (43, 38, 444, 460), (9, 13, 452, 454), (5, 9, 454, 456), (14, 22, 450, 463), (40, 39, 441, 465), (311, 315, 483, 479), (309, 324, 492, 477), (302, 328, 496, 470), (328, 326, 494, 496), (306, 318, 486, 474), (313, 320, 488, 481), (307, 327, 495, 475), (314, 323, 491, 482), (305, 316, 484, 473), (312, 314, 482, 480), (327, 313, 481, 495), (308, 312, 480, 476), (326, 325, 493, 494), (310, 311, 479, 478), (325, 310, 478, 493), (303, 309, 477, 471), (324, 322, 490, 492), (301, 308, 476, 469), (323, 321, 489, 491), (322, 307, 475, 490), (321, 306, 474, 489), (320, 319, 487, 488), (304, 317, 485, 472), (319, 305, 473, 487), (318, 304, 472, 486), (317, 303, 471, 485), (316, 302, 470, 484), (315, 301, 469, 483), (89, 81, 516, 523), (103, 100, 519, 524), (80, 78, 511, 514), (101, 103, 524, 522), (88, 89, 523, 508), (102, 101, 522, 504), (87, 86, 521, 499), (85, 93, 507, 520), (86, 85, 520, 521), (95, 91, 503, 512), (84, 83, 518, 502), (100, 98, 517, 519), (83, 82, 509, 518), (98, 99, 498, 517), (81, 79, 515, 516), (97, 96, 513, 501), (79, 80, 514, 515), (96, 95, 512, 513), (77, 90, 500, 510), (78, 77, 510, 511), (92, 94, 505, 506), (82, 88, 508, 509), (93, 92, 506, 507), (94, 102, 504, 505), (91, 84, 502, 503), (104, 97, 501, 497), (90, 87, 499, 500), (99, 104, 497, 498), (523, 516, 548, 537), (524, 519, 551, 538), (514, 511, 545, 534), (522, 524, 538, 536), (508, 523, 537, 531), (504, 522, 536, 529), (499, 521, 552, 526), (520, 507, 543, 535), (521, 520, 535, 552), (512, 503, 541, 533), (502, 518, 550, 528), (519, 517, 549, 551), (518, 509, 544, 550), (517, 498, 539, 549), (516, 515, 547, 548), (501, 513, 546, 527), (515, 514, 534, 547), (513, 512, 533, 546), (510, 500, 540, 532), (511, 510, 532, 545), (506, 505, 542, 530), (509, 508, 531, 544), (507, 506, 530, 543), (505, 504, 529, 542), (503, 502, 528, 541), (497, 501, 527, 525), (500, 499, 526, 540), (498, 497, 525, 539)])
me_cylinder.polygons.foreach_set('use_smooth', [True] * 533)
_uv = me_cylinder.uv_layers.new(name='UVMap')
_uv.uv.foreach_set('vector', [0.875, 0.5, 0.875, 0.9538, 0.8438, 0.9538, 0.8438, 0.7229, 0.625, 0.5, 0.625, 0.9538, 0.5938, 0.9538, 0.5938, 0.7229, 0.375, 0.5, 0.375, 0.9538, 0.3438, 0.9538, 0.3438, 0.7229, 0.125, 0.5, 0.125, 0.9538, 0.09375, 0.9538, 0.09375, 0.7229, 0.8781, 0.5, 0.9062, 0.7229, 0.9062, 0.9538, 0.875, 0.9538, 0.0625, 0.9065, 0.09375, 0.7229, 0.09375, 0.9538, 0.0625, 0.9538, 0.8125, 0.9538, 0.7994, 0.9538, 0.8125, 0.9065, 0.8125, 0.9065, 0.8438, 0.7229, 0.8438, 0.9538, 0.8125, 0.9538, 0.3781, 0.5, 0.4062, 0.7229, 0.4062, 0.9538, 0.375, 0.9538, 0.9375, 0.9065, 0.9506, 0.9538, 0.9375, 0.9538, 0.9062, 0.7229, 0.9375, 0.9065, 0.9375, 0.9538, 0.9062, 0.9538, 0.5647, 0.6862, 0.5647, 0.5036, 0.5647, 0.5036, 0.5943, 0.5364, 0.6187, 0.5714, 0.625, 0.5849, 0.625, 0.6651, 0.6187, 0.6723, 0.5943, 0.6829, 0.1281, 0.5, 0.1562, 0.7229, 0.1562, 0.9538, 0.125, 0.9538, 0.6281, 0.5, 0.6562, 0.7229, 0.6562, 0.9538, 0.625, 0.9538, 0.3125, 0.9065, 0.3438, 0.7229, 0.3438, 0.9538, 0.3125, 0.9538, 0.6562, 0.7229, 0.6875, 0.9065, 0.6875, 0.9538, 0.6562, 0.9538, 0.1562, 0.7229, 0.1875, 0.9065, 0.1875, 0.9538, 0.1562, 0.9538, 0.5647, 0.1862, 0.5647, 0.003556, 0.5647, 0.003556, 0.5943, 0.03639, 0.6187, 0.07138, 0.625, 0.08489, 0.625, 0.1651, 0.6187, 0.1723, 0.5943, 0.1829, 0.5625, 0.9065, 0.5938, 0.7229, 0.5938, 0.9538, 0.5625, 0.9538, 0.5647, 0.9362, 0.5647, 0.7536, 0.5647, 0.7536, 0.5943, 0.7864, 0.6187, 0.8214, 0.625, 0.8349, 0.625, 0.9151, 0.6187, 0.9223, 0.5943, 0.9329, 0.1875, 0.9065, 0.2006, 0.9538, 0.1875, 0.9538, 0.5625, 0.9538, 0.5494, 0.9538, 0.5625, 0.9065, 0.1875, 0.9538, 0.2006, 0.9538, 0.2006, 0.9538, 0.1875, 0.9538, 0.4062, 0.7229, 0.4375, 0.9065, 0.4375, 0.9538, 0.4062, 0.9538, 0.4375, 0.9065, 0.4506, 0.9538, 0.4375, 0.9538, 0.6875, 0.9065, 0.7006, 0.9538, 0.6875, 0.9538, 0.3125, 0.9538, 0.2994, 0.9538, 0.3125, 0.9065, 0.0625, 0.9538, 0.04941, 0.9538, 0.0625, 0.9065, 0.5647, 0.4362, 0.5647, 0.2536, 0.5647, 0.2536, 0.5943, 0.2864, 0.6187, 0.3214, 0.625, 0.3349, 0.625, 0.4151, 0.6187, 0.4223, 0.5943, 0.4329, 0.625, 0.1651, 0.625, 0.08489, 0.625, 0.08489, 0.625, 0.1651, 0.9375, 0.9538, 0.9506, 0.9538, 0.9506, 0.9538, 0.9375, 0.9538, 0.5625, 0.9538, 0.5938, 0.9538, 0.5938, 0.9538, 0.5625, 0.9538, 0.625, 0.9151, 0.625, 0.8349, 0.625, 0.8349, 0.625, 0.9151, 0.875, 0.9538, 0.9062, 0.9538, 0.9062, 0.9538, 0.875, 0.9538, 0.5494, 0.9538, 0.5625, 0.9538, 0.5625, 0.9538, 0.5494, 0.9538, 0.8438, 0.9538, 0.875, 0.9538, 0.875, 0.9538, 0.8438, 0.9538, 0.4062, 0.9538, 0.4375, 0.9538, 0.4375, 0.9538, 0.4062, 0.9538, 0.6875, 0.9538, 0.7006, 0.9538, 0.7006, 0.9538, 0.6875, 0.9538, 0.375, 0.9538, 0.4062, 0.9538, 0.4062, 0.9538, 0.375, 0.9538, 0.625, 0.1651, 0.625, 0.08489, 0.625, 0.08489, 0.625, 0.1651, 0.6562, 0.9538, 0.6875, 0.9538, 0.6875, 0.9538, 0.6562, 0.9538, 0.5938, 0.9538, 0.625, 0.9538, 0.625, 0.9538, 0.5938, 0.9538, 0.09375, 0.9538, 0.125, 0.9538, 0.125, 0.9538, 0.09375, 0.9538, 0.125, 0.9538, 0.1562, 0.9538, 0.1562, 0.9538, 0.125, 0.9538, 0.0625, 0.9538, 0.09375, 0.9538, 0.09375, 0.9538, 0.0625, 0.9538, 0.2994, 0.9538, 0.3125, 0.9538, 0.3125, 0.9538, 0.2994, 0.9538, 0.7994, 0.9538, 0.8125, 0.9538, 0.8125, 0.9538, 0.7994, 0.9538, 0.3125, 0.9538, 0.3438, 0.9538, 0.3438, 0.9538, 0.3125, 0.9538, 0.9062, 0.9538, 0.9375, 0.9538, 0.9375, 0.9538, 0.9062, 0.9538, 0.3438, 0.9538, 0.375, 0.9538, 0.375, 0.9538, 0.3438, 0.9538, 0.625, 0.6651, 0.625, 0.5849, 0.625, 0.5849, 0.625, 0.6651, 0.8125, 0.9538, 0.8438, 0.9538, 0.8438, 0.9538, 0.8125, 0.9538, 0.4375, 0.9538, 0.4506, 0.9538, 0.4506, 0.9538, 0.4375, 0.9538, 0.04941, 0.9538, 0.0625, 0.9538, 0.0625, 0.9538, 0.04941, 0.9538, 0.625, 0.4151, 0.625, 0.3349, 0.625, 0.3349, 0.625, 0.4151, 0.625, 0.9538, 0.6562, 0.9538, 0.6562, 0.9538, 0.625, 0.9538, 0.1562, 0.9538, 0.1875, 0.9538, 0.1875, 0.9538, 0.1562, 0.9538, 0.4375, 0.9538, 0.4506, 0.9538, 0.4506, 0.9538, 0.4375, 0.9538, 0.1562, 0.9538, 0.1875, 0.9538, 0.1875, 0.9538, 0.1562, 0.9538, 0.625, 0.6651, 0.625, 0.5849, 0.625, 0.5849, 0.625, 0.6651, 0.1875, 0.9538, 0.2006, 0.9538, 0.2006, 0.9538, 0.1875, 0.9538, 0.9375, 0.9538, 0.9506, 0.9538, 0.9506, 0.9538, 0.9375, 0.9538, 0.625, 0.4151, 0.625, 0.3349, 0.625, 0.3349, 0.625, 0.4151, 0.5625, 0.9538, 0.5938, 0.9538, 0.5938, 0.9538, 0.5625, 0.9538, 0.875, 0.9538, 0.9062, 0.9538, 0.9062, 0.9538, 0.875, 0.9538, 0.5494, 0.9538, 0.5625, 0.9538, 0.5625, 0.9538, 0.5494, 0.9538, 0.8438, 0.9538, 0.875, 0.9538, 0.875, 0.9538, 0.8438, 0.9538, 0.4062, 0.9538, 0.4375, 0.9538, 0.4375, 0.9538, 0.4062, 0.9538, 0.6875, 0.9538, 0.7006, 0.9538, 0.7006, 0.9538, 0.6875, 0.9538, 0.375, 0.9538, 0.4062, 0.9538, 0.4062, 0.9538, 0.375, 0.9538, 0.6562, 0.9538, 0.6875, 0.9538, 0.6875, 0.9538, 0.6562, 0.9538, 0.5938, 0.9538, 0.625, 0.9538, 0.625, 0.9538, 0.5938, 0.9538, 0.09375, 0.9538, 0.125, 0.9538, 0.125, 0.9538, 0.09375, 0.9538, 0.125, 0.9538, 0.1562, 0.9538, 0.1562, 0.9538, 0.125, 0.9538, 0.0625, 0.9538, 0.09375, 0.9538, 0.09375, 0.9538, 0.0625, 0.9538, 0.2994, 0.9538, 0.3125, 0.9538, 0.3125, 0.9538, 0.2994, 0.9538, 0.7994, 0.9538, 0.8125, 0.9538, 0.8125, 0.9538, 0.7994, 0.9538, 0.3125, 0.9538, 0.3438, 0.9538, 0.3438, 0.9538, 0.3125, 0.9538, 0.9062, 0.9538, 0.9375, 0.9538, 0.9375, 0.9538, 0.9062, 0.9538, 0.3438, 0.9538, 0.375, 0.9538, 0.375, 0.9538, 0.3438, 0.9538, 0.8125, 0.9538, 0.8438, 0.9538, 0.8438, 0.9538, 0.8125, 0.9538, 0.4375, 0.9538, 0.4506, 0.9538, 0.4506, 0.9538, 0.4375, 0.9538, 0.04941, 0.9538, 0.0625, 0.9538, 0.0625, 0.9538, 0.04941, 0.9538, 0.625, 0.9151, 0.625, 0.8349, 0.625, 0.8349, 0.625, 0.9151, 0.625, 0.9538, 0.6562, 0.9538, 0.6562, 0.9538, 0.625, 0.9538, 0.625, 0.5849, 0.6281, 0.5745, 0.6403, 0.5517, 0.6567, 0.5317, 0.6767, 0.5153, 0.6995, 0.5031, 0.7099, 0.5, 0.7901, 0.5, 0.8005, 0.5031, 0.8233, 0.5153, 0.8433, 0.5317, 0.8597, 0.5517, 0.8719, 0.5745, 0.875, 0.5849, 0.875, 0.6651, 0.8719, 0.6755, 0.8597, 0.6983, 0.8433, 0.7183, 0.8233, 0.7347, 0.8005, 0.7469, 0.7901, 0.75, 0.7099, 0.75, 0.6995, 0.7469, 0.6767, 0.7347, 0.6567, 0.7183, 0.6403, 0.6983, 0.6281, 0.6755, 0.625, 0.6651, 0.04941, 0.9538, 0.0625, 0.9538, 0.0625, 0.9538, 0.04941, 0.9538, 0.625, 0.9151, 0.625, 0.8349, 0.625, 0.8349, 0.625, 0.9151, 0.625, 0.9538, 0.6562, 0.9538, 0.6562, 0.9538, 0.625, 0.9538, 0.625, 0.1651, 0.625, 0.08489, 0.625, 0.08489, 0.625, 0.1651, 0.1562, 0.9538, 0.1875, 0.9538, 0.1875, 0.9538, 0.1562, 0.9538, 0.625, 0.6651, 0.625, 0.5849, 0.625, 0.5849, 0.625, 0.6651, 0.1875, 0.9538, 0.2006, 0.9538, 0.2006, 0.9538, 0.1875, 0.9538, 0.9375, 0.9538, 0.9506, 0.9538, 0.9506, 0.9538, 0.9375, 0.9538, 0.625, 0.4151, 0.625, 0.3349, 0.625, 0.3349, 0.625, 0.4151, 0.5625, 0.9538, 0.5938, 0.9538, 0.5938, 0.9538, 0.5625, 0.9538, 0.875, 0.9538, 0.9062, 0.9538, 0.9062, 0.9538, 0.875, 0.9538, 0.5494, 0.9538, 0.5625, 0.9538, 0.5625, 0.9538, 0.5494, 0.9538, 0.8438, 0.9538, 0.875, 0.9538, 0.875, 0.9538, 0.8438, 0.9538, 0.4062, 0.9538, 0.4375, 0.9538, 0.4375, 0.9538, 0.4062, 0.9538, 0.6875, 0.9538, 0.7006, 0.9538, 0.7006, 0.9538, 0.6875, 0.9538, 0.375, 0.9538, 0.4062, 0.9538, 0.4062, 0.9538, 0.375, 0.9538, 0.6562, 0.9538, 0.6875, 0.9538, 0.6875, 0.9538, 0.6562, 0.9538, 0.5938, 0.9538, 0.625, 0.9538, 0.625, 0.9538, 0.5938, 0.9538, 0.09375, 0.9538, 0.125, 0.9538, 0.125, 0.9538, 0.09375, 0.9538, 0.125, 0.9538, 0.1562, 0.9538, 0.1562, 0.9538, 0.125, 0.9538, 0.0625, 0.9538, 0.09375, 0.9538, 0.09375, 0.9538, 0.0625, 0.9538, 0.2994, 0.9538, 0.3125, 0.9538, 0.3125, 0.9538, 0.2994, 0.9538, 0.7994, 0.9538, 0.8125, 0.9538, 0.8125, 0.9538, 0.7994, 0.9538, 0.3125, 0.9538, 0.3438, 0.9538, 0.3438, 0.9538, 0.3125, 0.9538, 0.9062, 0.9538, 0.9375, 0.9538, 0.9375, 0.9538, 0.9062, 0.9538, 0.3438, 0.9538, 0.375, 0.9538, 0.375, 0.9538, 0.3438, 0.9538, 0.8125, 0.9538, 0.8438, 0.9538, 0.8438, 0.9538, 0.8125, 0.9538, 0.1562, 0.9538, 0.1875, 0.9538, 0.1875, 0.9538, 0.1562, 0.9538, 0.1562, 0.9538, 0.1875, 0.9538, 0.1875, 0.9538, 0.1562, 0.9538, 0.1562, 0.9538, 0.1875, 0.9538, 0.1875, 0.9538, 0.1562, 0.9538, 0.1562, 0.9538, 0.1875, 0.9538, 0.1875, 0.9538, 0.1562, 0.9538, 0.1562, 0.9538, 0.1875, 0.9538, 0.1875, 0.9538, 0.1562, 0.9538, 0.1562, 0.9538, 0.1875, 0.9538, 0.1875, 0.9538, 0.1562, 0.9538, 0.625, 0.9538, 0.6562, 0.9538, 0.6562, 0.9538, 0.625, 0.9538, 0.625, 0.9538, 0.6562, 0.9538, 0.6562, 0.9538, 0.625, 0.9538, 0.625, 0.9538, 0.6562, 0.9538, 0.6563, 0.9538, 0.625, 0.9538, 0.625, 0.9538, 0.6563, 0.9538, 0.6563, 0.9538, 0.625, 0.9538, 0.625, 0.9538, 0.6562, 0.9538, 0.6562, 0.9538, 0.625, 0.9538, 0.625, 0.9538, 0.6562, 0.9538, 0.6562, 0.9538, 0.625, 0.9538, 0.625, 0.4151, 0.625, 0.3349, 0.625, 0.3349, 0.625, 0.4151, 0.625, 0.4151, 0.625, 0.3349, 0.625, 0.3349, 0.625, 0.4151, 0.625, 0.4151, 0.625, 0.3349, 0.625, 0.3349, 0.625, 0.4151, 0.625, 0.4151, 0.625, 0.3349, 0.625, 0.3349, 0.625, 0.4151, 0.625, 0.4151, 0.625, 0.3349, 0.625, 0.3349, 0.625, 0.4151, 0.625, 0.4151, 0.625, 0.3349, 0.625, 0.3349, 0.625, 0.4151, 0.04941, 0.9538, 0.0625, 0.9538, 0.0625, 0.9538, 0.04941, 0.9538, 0.04941, 0.9538, 0.0625, 0.9538, 0.0625, 0.9538, 0.04941, 0.9538, 0.04941, 0.9538, 0.0625, 0.9538, 0.0625, 0.9538, 0.04941, 0.9538, 0.04941, 0.9538, 0.0625, 0.9538, 0.0625, 0.9538, 0.04941, 0.9538, 0.04941, 0.9538, 0.0625, 0.9538, 0.0625, 0.9538, 0.04941, 0.9538, 0.04941, 0.9538, 0.0625, 0.9538, 0.0625, 0.9538, 0.04941, 0.9538, 0.4375, 0.9538, 0.4506, 0.9538, 0.4506, 0.9538, 0.4375, 0.9538, 0.4375, 0.9538, 0.4506, 0.9538, 0.4506, 0.9538, 0.4375, 0.9538, 0.4375, 0.9538, 0.4506, 0.9538, 0.4506, 0.9538, 0.4375, 0.9538, 0.4375, 0.9538, 0.4506, 0.9538, 0.4506, 0.9538, 0.4375, 0.9538, 0.4375, 0.9538, 0.4506, 0.9538, 0.4506, 0.9538, 0.4375, 0.9538, 0.4375, 0.9538, 0.4506, 0.9538, 0.4506, 0.9538, 0.4375, 0.9538, 0.8125, 0.9538, 0.8438, 0.9538, 0.8438, 0.9538, 0.8125, 0.9538, 0.8125, 0.9538, 0.8438, 0.9538, 0.8437, 0.9538, 0.8125, 0.9538, 0.8125, 0.9538, 0.8438, 0.9538, 0.8438, 0.9538, 0.8125, 0.9538, 0.8125, 0.9538, 0.8438, 0.9538, 0.8438, 0.9538, 0.8125, 0.9538, 0.8125, 0.9538, 0.8438, 0.9538, 0.8438, 0.9538, 0.8125, 0.9538, 0.8125, 0.9538, 0.8438, 0.9538, 0.8438, 0.9538, 0.8125, 0.9538, 0.625, 0.6651, 0.625, 0.5849, 0.625, 0.5849, 0.625, 0.6651, 0.625, 0.6651, 0.625, 0.5849, 0.625, 0.5849, 0.625, 0.6651, 0.625, 0.6651, 0.625, 0.5849, 0.625, 0.5849, 0.625, 0.6651, 0.625, 0.6651, 0.625, 0.5849, 0.625, 0.5849, 0.625, 0.6651, 0.625, 0.6651, 0.625, 0.5849, 0.625, 0.5849, 0.625, 0.6651, 0.625, 0.6651, 0.625, 0.5849, 0.625, 0.5849, 0.625, 0.6651, 0.3438, 0.9538, 0.375, 0.9538, 0.375, 0.9538, 0.3438, 0.9538, 0.3438, 0.9538, 0.375, 0.9538, 0.375, 0.9538, 0.3437, 0.9538, 0.3437, 0.9538, 0.375, 0.9538, 0.375, 0.9538, 0.3437, 0.9538, 0.3437, 0.9538, 0.375, 0.9538, 0.375, 0.9538, 0.3437, 0.9538, 0.3437, 0.9538, 0.375, 0.9538, 0.375, 0.9538, 0.3437, 0.9538, 0.3437, 0.9538, 0.375, 0.9538, 0.375, 0.9538, 0.3438, 0.9538, 0.9062, 0.9538, 0.9375, 0.9538, 0.9375, 0.9538, 0.9062, 0.9538, 0.9062, 0.9538, 0.9375, 0.9538, 0.9375, 0.9538, 0.9062, 0.9538, 0.9062, 0.9538, 0.9375, 0.9538, 0.9375, 0.9538, 0.9062, 0.9538, 0.9062, 0.9538, 0.9375, 0.9538, 0.9375, 0.9538, 0.9062, 0.9538, 0.9062, 0.9538, 0.9375, 0.9538, 0.9375, 0.9538, 0.9062, 0.9538, 0.9062, 0.9538, 0.9375, 0.9538, 0.9375, 0.9538, 0.9062, 0.9538, 0.3125, 0.9538, 0.3438, 0.9538, 0.3438, 0.9538, 0.3125, 0.9538, 0.3125, 0.9538, 0.3438, 0.9538, 0.3437, 0.9538, 0.3125, 0.9538, 0.3125, 0.9538, 0.3437, 0.9538, 0.3437, 0.9538, 0.3125, 0.9538, 0.3125, 0.9538, 0.3437, 0.9538, 0.3437, 0.9538, 0.3125, 0.9538, 0.3125, 0.9538, 0.3437, 0.9538, 0.3437, 0.9538, 0.3125, 0.9538, 0.3125, 0.9538, 0.3437, 0.9538, 0.3438, 0.9538, 0.3125, 0.9538, 0.7994, 0.9538, 0.8125, 0.9538, 0.8125, 0.9538, 0.7994, 0.9538, 0.7994, 0.9538, 0.8125, 0.9538, 0.8125, 0.9538, 0.7994, 0.9538, 0.7994, 0.9538, 0.8125, 0.9538, 0.8125, 0.9538, 0.7994, 0.9538, 0.7994, 0.9538, 0.8125, 0.9538, 0.8125, 0.9538, 0.7994, 0.9538, 0.7994, 0.9538, 0.8125, 0.9538, 0.8125, 0.9538, 0.7994, 0.9538, 0.7994, 0.9538, 0.8125, 0.9538, 0.8125, 0.9538, 0.7994, 0.9538, 0.2994, 0.9538, 0.3125, 0.9538, 0.3125, 0.9538, 0.2994, 0.9538, 0.2994, 0.9538, 0.3125, 0.9538, 0.3125, 0.9538, 0.2994, 0.9538, 0.2994, 0.9538, 0.3125, 0.9538, 0.3125, 0.9538, 0.2994, 0.9538, 0.2994, 0.9538, 0.3125, 0.9538, 0.3125, 0.9538, 0.2994, 0.9538, 0.2994, 0.9538, 0.3125, 0.9538, 0.3125, 0.9538, 0.2994, 0.9538, 0.2994, 0.9538, 0.3125, 0.9538, 0.3125, 0.9538, 0.2994, 0.9538, 0.0625, 0.9538, 0.09375, 0.9538, 0.09375, 0.9538, 0.0625, 0.9538, 0.0625, 0.9538, 0.09375, 0.9538, 0.09375, 0.9538, 0.0625, 0.9538, 0.0625, 0.9538, 0.09375, 0.9538, 0.09375, 0.9538, 0.0625, 0.9538, 0.0625, 0.9538, 0.09375, 0.9538, 0.09375, 0.9538, 0.0625, 0.9538, 0.0625, 0.9538, 0.09375, 0.9538, 0.09375, 0.9538, 0.0625, 0.9538, 0.0625, 0.9538, 0.09375, 0.9538, 0.09375, 0.9538, 0.0625, 0.9538, 0.125, 0.9538, 0.1562, 0.9538, 0.1562, 0.9538, 0.125, 0.9538, 0.125, 0.9538, 0.1562, 0.9538, 0.1562, 0.9538, 0.125, 0.9538, 0.125, 0.9538, 0.1562, 0.9538, 0.1562, 0.9538, 0.125, 0.9538, 0.125, 0.9538, 0.1562, 0.9538, 0.1562, 0.9538, 0.125, 0.9538, 0.125, 0.9538, 0.1562, 0.9538, 0.1562, 0.9538, 0.125, 0.9538, 0.125, 0.9538, 0.1562, 0.9538, 0.1562, 0.9538, 0.125, 0.9538, 0.09375, 0.9538, 0.125, 0.9538, 0.125, 0.9538, 0.09375, 0.9538, 0.09375, 0.9538, 0.125, 0.9538, 0.125, 0.9538, 0.09375, 0.9538, 0.09375, 0.9538, 0.125, 0.9538, 0.125, 0.9538, 0.09375, 0.9538, 0.09375, 0.9538, 0.125, 0.9538, 0.125, 0.9538, 0.09375, 0.9538, 0.09375, 0.9538, 0.125, 0.9538, 0.125, 0.9538, 0.09375, 0.9538, 0.09375, 0.9538, 0.125, 0.9538, 0.125, 0.9538, 0.09375, 0.9538, 0.5938, 0.9538, 0.625, 0.9538, 0.625, 0.9538, 0.5938, 0.9538, 0.5938, 0.9538, 0.625, 0.9538, 0.625, 0.9538, 0.5938, 0.9538, 0.5938, 0.9538, 0.625, 0.9538, 0.625, 0.9538, 0.5938, 0.9538, 0.5938, 0.9538, 0.625, 0.9538, 0.625, 0.9538, 0.5938, 0.9538, 0.5938, 0.9538, 0.625, 0.9538, 0.625, 0.9538, 0.5938, 0.9538, 0.5938, 0.9538, 0.625, 0.9538, 0.625, 0.9538, 0.5938, 0.9538, 0.6562, 0.9538, 0.6875, 0.9538, 0.6875, 0.9538, 0.6562, 0.9538, 0.6562, 0.9538, 0.6875, 0.9538, 0.6875, 0.9538, 0.6562, 0.9538, 0.6562, 0.9538, 0.6875, 0.9538, 0.6875, 0.9538, 0.6563, 0.9538, 0.6563, 0.9538, 0.6875, 0.9538, 0.6875, 0.9538, 0.6563, 0.9538, 0.6562, 0.9538, 0.6875, 0.9538, 0.6875, 0.9538, 0.6562, 0.9538, 0.6562, 0.9538, 0.6875, 0.9538, 0.6875, 0.9538, 0.6562, 0.9538, 0.625, 0.1651, 0.625, 0.08489, 0.625, 0.08489, 0.625, 0.1651, 0.625, 0.1651, 0.625, 0.08489, 0.625, 0.08489, 0.625, 0.1651, 0.625, 0.1651, 0.625, 0.08489, 0.625, 0.08489, 0.625, 0.1651, 0.625, 0.1651, 0.625, 0.08489, 0.625, 0.08489, 0.625, 0.1651, 0.625, 0.1651, 0.625, 0.08489, 0.625, 0.08489, 0.625, 0.1651, 0.625, 0.1651, 0.625, 0.08489, 0.625, 0.08489, 0.625, 0.1651, 0.375, 0.9538, 0.4062, 0.9538, 0.4062, 0.9538, 0.375, 0.9538, 0.375, 0.9538, 0.4062, 0.9538, 0.4062, 0.9538, 0.375, 0.9538, 0.375, 0.9538, 0.4062, 0.9538, 0.4063, 0.9538, 0.375, 0.9538, 0.375, 0.9538, 0.4063, 0.9538, 0.4063, 0.9538, 0.375, 0.9538, 0.375, 0.9538, 0.4062, 0.9538, 0.4062, 0.9538, 0.375, 0.9538, 0.375, 0.9538, 0.4062, 0.9538, 0.4062, 0.9538, 0.375, 0.9538, 0.6875, 0.9538, 0.7006, 0.9538, 0.7006, 0.9538, 0.6875, 0.9538, 0.6875, 0.9538, 0.7006, 0.9538, 0.7006, 0.9538, 0.6875, 0.9538, 0.6875, 0.9538, 0.7006, 0.9538, 0.7006, 0.9538, 0.6875, 0.9538, 0.6875, 0.9538, 0.7006, 0.9538, 0.7006, 0.9538, 0.6875, 0.9538, 0.6875, 0.9538, 0.7006, 0.9538, 0.7006, 0.9538, 0.6875, 0.9538, 0.6875, 0.9538, 0.7006, 0.9538, 0.7006, 0.9538, 0.6875, 0.9538, 0.4062, 0.9538, 0.4375, 0.9538, 0.4375, 0.9538, 0.4062, 0.9538, 0.4062, 0.9538, 0.4375, 0.9538, 0.4375, 0.9538, 0.4062, 0.9538, 0.4062, 0.9538, 0.4375, 0.9538, 0.4375, 0.9538, 0.4063, 0.9538, 0.4063, 0.9538, 0.4375, 0.9538, 0.4375, 0.9538, 0.4063, 0.9538, 0.4062, 0.9538, 0.4375, 0.9538, 0.4375, 0.9538, 0.4062, 0.9538, 0.4062, 0.9538, 0.4375, 0.9538, 0.4375, 0.9538, 0.4062, 0.9538, 0.8438, 0.9538, 0.875, 0.9538, 0.875, 0.9538, 0.8438, 0.9538, 0.8438, 0.9538, 0.875, 0.9538, 0.875, 0.9538, 0.8437, 0.9538, 0.8438, 0.9538, 0.875, 0.9538, 0.875, 0.9538, 0.8438, 0.9538, 0.8438, 0.9538, 0.875, 0.9538, 0.875, 0.9538, 0.8438, 0.9538, 0.8438, 0.9538, 0.875, 0.9538, 0.875, 0.9538, 0.8438, 0.9538, 0.8438, 0.9538, 0.875, 0.9538, 0.875, 0.9538, 0.8438, 0.9538, 0.5494, 0.9538, 0.5625, 0.9538, 0.5625, 0.9538, 0.5494, 0.9538, 0.5494, 0.9538, 0.5625, 0.9538, 0.5625, 0.9538, 0.5494, 0.9538, 0.5494, 0.9538, 0.5625, 0.9538, 0.5625, 0.9538, 0.5494, 0.9538, 0.5494, 0.9538, 0.5625, 0.9538, 0.5625, 0.9538, 0.5494, 0.9538, 0.5494, 0.9538, 0.5625, 0.9538, 0.5625, 0.9538, 0.5494, 0.9538, 0.5494, 0.9538, 0.5625, 0.9538, 0.5625, 0.9538, 0.5494, 0.9538, 0.875, 0.9538, 0.9062, 0.9538, 0.9062, 0.9538, 0.875, 0.9538, 0.875, 0.9538, 0.9062, 0.9538, 0.9062, 0.9538, 0.875, 0.9538, 0.875, 0.9538, 0.9062, 0.9538, 0.9062, 0.9538, 0.875, 0.9538, 0.875, 0.9538, 0.9062, 0.9538, 0.9062, 0.9538, 0.875, 0.9538, 0.875, 0.9538, 0.9062, 0.9538, 0.9062, 0.9538, 0.875, 0.9538, 0.875, 0.9538, 0.9062, 0.9538, 0.9062, 0.9538, 0.875, 0.9538, 0.625, 0.9151, 0.625, 0.8349, 0.625, 0.8349, 0.625, 0.9151, 0.625, 0.9151, 0.625, 0.8349, 0.625, 0.8349, 0.625, 0.9151, 0.625, 0.9151, 0.625, 0.8349, 0.625, 0.8349, 0.625, 0.9151, 0.625, 0.9151, 0.625, 0.8349, 0.625, 0.8349, 0.625, 0.9151, 0.625, 0.9151, 0.625, 0.8349, 0.625, 0.8349, 0.625, 0.9151, 0.625, 0.9151, 0.625, 0.8349, 0.625, 0.8349, 0.625, 0.9151, 0.5625, 0.9538, 0.5938, 0.9538, 0.5938, 0.9538, 0.5625, 0.9538, 0.5625, 0.9538, 0.5938, 0.9538, 0.5938, 0.9538, 0.5625, 0.9538, 0.5625, 0.9538, 0.5938, 0.9538, 0.5938, 0.9538, 0.5625, 0.9538, 0.5625, 0.9538, 0.5938, 0.9538, 0.5938, 0.9538, 0.5625, 0.9538, 0.5625, 0.9538, 0.5938, 0.9538, 0.5938, 0.9538, 0.5625, 0.9538, 0.5625, 0.9538, 0.5938, 0.9538, 0.5938, 0.9538, 0.5625, 0.9538, 0.9375, 0.9538, 0.9506, 0.9538, 0.9506, 0.9538, 0.9375, 0.9538, 0.9375, 0.9538, 0.9506, 0.9538, 0.9506, 0.9538, 0.9375, 0.9538, 0.9375, 0.9538, 0.9506, 0.9538, 0.9506, 0.9538, 0.9375, 0.9538, 0.9375, 0.9538, 0.9506, 0.9538, 0.9506, 0.9538, 0.9375, 0.9538, 0.9375, 0.9538, 0.9506, 0.9538, 0.9506, 0.9538, 0.9375, 0.9538, 0.9375, 0.9538, 0.9506, 0.9538, 0.9506, 0.9538, 0.9375, 0.9538, 0.1875, 0.9538, 0.2006, 0.9538, 0.2006, 0.9538, 0.1875, 0.9538, 0.1875, 0.9538, 0.2006, 0.9538, 0.2006, 0.9538, 0.1875, 0.9538, 0.1875, 0.9538, 0.2006, 0.9538, 0.2006, 0.9538, 0.1875, 0.9538, 0.1875, 0.9538, 0.2006, 0.9538, 0.2006, 0.9538, 0.1875, 0.9538, 0.1875, 0.9538, 0.2006, 0.9538, 0.2006, 0.9538, 0.1875, 0.9538, 0.1875, 0.9538, 0.2006, 0.9538, 0.2006, 0.9538, 0.1875, 0.9538, 0.1562, 0.9538, 0.1875, 0.9538, 0.1875, 0.9538, 0.1562, 0.9538, 0.625, 0.9538, 0.6562, 0.9538, 0.6562, 0.9538, 0.625, 0.9538, 0.625, 0.4151, 0.625, 0.3349, 0.625, 0.3349, 0.625, 0.4151, 0.04941, 0.9538, 0.0625, 0.9538, 0.0625, 0.9538, 0.04941, 0.9538, 0.4375, 0.9538, 0.4506, 0.9538, 0.4506, 0.9538, 0.4375, 0.9538, 0.8125, 0.9538, 0.8438, 0.9538, 0.8438, 0.9538, 0.8125, 0.9538, 0.625, 0.6651, 0.625, 0.5849, 0.625, 0.5849, 0.625, 0.6651, 0.3438, 0.9538, 0.375, 0.9538, 0.375, 0.9538, 0.3438, 0.9538, 0.9062, 0.9538, 0.9375, 0.9538, 0.9375, 0.9538, 0.9062, 0.9538, 0.3125, 0.9538, 0.3438, 0.9538, 0.3438, 0.9538, 0.3125, 0.9538, 0.7994, 0.9538, 0.8125, 0.9538, 0.8125, 0.9538, 0.7994, 0.9538, 0.2994, 0.9538, 0.3125, 0.9538, 0.3125, 0.9538, 0.2994, 0.9538, 0.0625, 0.9538, 0.09375, 0.9538, 0.09375, 0.9538, 0.0625, 0.9538, 0.125, 0.9538, 0.1562, 0.9538, 0.1562, 0.9538, 0.125, 0.9538, 0.09375, 0.9538, 0.125, 0.9538, 0.125, 0.9538, 0.09375, 0.9538, 0.5938, 0.9538, 0.625, 0.9538, 0.625, 0.9538, 0.5938, 0.9538, 0.6562, 0.9538, 0.6875, 0.9538, 0.6875, 0.9538, 0.6562, 0.9538, 0.625, 0.1651, 0.625, 0.08489, 0.625, 0.08489, 0.625, 0.1651, 0.375, 0.9538, 0.4062, 0.9538, 0.4062, 0.9538, 0.375, 0.9538, 0.6875, 0.9538, 0.7006, 0.9538, 0.7006, 0.9538, 0.6875, 0.9538, 0.4062, 0.9538, 0.4375, 0.9538, 0.4375, 0.9538, 0.4062, 0.9538, 0.8438, 0.9538, 0.875, 0.9538, 0.875, 0.9538, 0.8438, 0.9538, 0.5494, 0.9538, 0.5625, 0.9538, 0.5625, 0.9538, 0.5494, 0.9538, 0.875, 0.9538, 0.9062, 0.9538, 0.9062, 0.9538, 0.875, 0.9538, 0.625, 0.9151, 0.625, 0.8349, 0.625, 0.8349, 0.625, 0.9151, 0.5625, 0.9538, 0.5938, 0.9538, 0.5938, 0.9538, 0.5625, 0.9538, 0.9375, 0.9538, 0.9506, 0.9538, 0.9506, 0.9538, 0.9375, 0.9538, 0.1875, 0.9538, 0.2006, 0.9538, 0.2006, 0.9538, 0.1875, 0.9538, 0.1875, 0.9538, 0.2006, 0.9538, 0.2006, 0.9538, 0.1875, 0.9538, 0.9375, 0.9538, 0.9506, 0.9538, 0.9506, 0.9538, 0.9375, 0.9538, 0.5625, 0.9538, 0.5938, 0.9538, 0.5938, 0.9538, 0.5625, 0.9538, 0.625, 0.9151, 0.625, 0.8349, 0.625, 0.8349, 0.625, 0.9151, 0.875, 0.9538, 0.9063, 0.9538, 0.9062, 0.9538, 0.875, 0.9538, 0.5494, 0.9538, 0.5625, 0.9538, 0.5625, 0.9538, 0.5494, 0.9538, 0.8438, 0.9538, 0.875, 0.9538, 0.875, 0.9538, 0.8438, 0.9538, 0.4063, 0.9538, 0.4375, 0.9538, 0.4375, 0.9538, 0.4062, 0.9538, 0.6875, 0.9538, 0.7006, 0.9538, 0.7006, 0.9538, 0.6875, 0.9538, 0.375, 0.9538, 0.4063, 0.9538, 0.4062, 0.9538, 0.375, 0.9538, 0.625, 0.1651, 0.625, 0.08489, 0.625, 0.08489, 0.625, 0.1651, 0.6563, 0.9538, 0.6875, 0.9538, 0.6875, 0.9538, 0.6562, 0.9538, 0.5938, 0.9538, 0.625, 0.9538, 0.625, 0.9538, 0.5938, 0.9538, 0.09375, 0.9538, 0.125, 0.9538, 0.125, 0.9538, 0.09375, 0.9538, 0.125, 0.9538, 0.1562, 0.9538, 0.1562, 0.9538, 0.125, 0.9538, 0.0625, 0.9538, 0.09375, 0.9538, 0.09375, 0.9538, 0.0625, 0.9538, 0.2994, 0.9538, 0.3125, 0.9538, 0.3125, 0.9538, 0.2994, 0.9538, 0.7994, 0.9538, 0.8125, 0.9538, 0.8125, 0.9538, 0.7994, 0.9538, 0.3125, 0.9538, 0.3437, 0.9538, 0.3437, 0.9538, 0.3125, 0.9538, 0.9063, 0.9538, 0.9375, 0.9538, 0.9375, 0.9538, 0.9062, 0.9538, 0.3437, 0.9538, 0.375, 0.9538, 0.375, 0.9538, 0.3437, 0.9538, 0.625, 0.6651, 0.625, 0.5849, 0.625, 0.5849, 0.625, 0.6651, 0.8125, 0.9538, 0.8438, 0.9538, 0.8438, 0.9538, 0.8125, 0.9538, 0.4375, 0.9538, 0.4506, 0.9538, 0.4506, 0.9538, 0.4375, 0.9538, 0.04941, 0.9538, 0.0625, 0.9538, 0.0625, 0.9538, 0.04941, 0.9538, 0.625, 0.4151, 0.625, 0.3349, 0.625, 0.3349, 0.625, 0.4151, 0.625, 0.9538, 0.6563, 0.9538, 0.6562, 0.9538, 0.625, 0.9538, 0.1562, 0.9538, 0.1875, 0.9538, 0.1875, 0.9538, 0.1562, 0.9538, 0.1562, 0.9538, 0.1875, 0.9538, 0.1875, 0.9538, 0.1562, 0.9538, 0.625, 0.9538, 0.6563, 0.9538, 0.6563, 0.9538, 0.625, 0.9538, 0.625, 0.4151, 0.625, 0.3349, 0.625, 0.3349, 0.625, 0.4151, 0.04941, 0.9538, 0.0625, 0.9538, 0.0625, 0.9538, 0.04941, 0.9538, 0.4375, 0.9538, 0.4506, 0.9538, 0.4506, 0.9538, 0.4375, 0.9538, 0.8125, 0.9538, 0.8438, 0.9538, 0.8438, 0.9538, 0.8125, 0.9538, 0.625, 0.6651, 0.625, 0.5849, 0.625, 0.5849, 0.625, 0.6651, 0.3437, 0.9538, 0.375, 0.9538, 0.375, 0.9538, 0.3437, 0.9538, 0.9062, 0.9538, 0.9375, 0.9538, 0.9375, 0.9538, 0.9063, 0.9538, 0.3125, 0.9538, 0.3437, 0.9538, 0.3437, 0.9538, 0.3125, 0.9538, 0.7994, 0.9538, 0.8125, 0.9538, 0.8125, 0.9538, 0.7994, 0.9538, 0.2994, 0.9538, 0.3125, 0.9538, 0.3125, 0.9538, 0.2994, 0.9538, 0.0625, 0.9538, 0.09375, 0.9538, 0.09375, 0.9538, 0.0625, 0.9538, 0.125, 0.9538, 0.1562, 0.9538, 0.1562, 0.9538, 0.125, 0.9538, 0.09375, 0.9538, 0.125, 0.9538, 0.125, 0.9538, 0.09375, 0.9538, 0.5938, 0.9538, 0.625, 0.9538, 0.625, 0.9538, 0.5938, 0.9538, 0.6563, 0.9538, 0.6875, 0.9538, 0.6875, 0.9538, 0.6563, 0.9538, 0.625, 0.1651, 0.625, 0.08489, 0.625, 0.08489, 0.625, 0.1651, 0.375, 0.9538, 0.4063, 0.9538, 0.4063, 0.9538, 0.375, 0.9538, 0.6875, 0.9538, 0.7006, 0.9538, 0.7006, 0.9538, 0.6875, 0.9538, 0.4063, 0.9538, 0.4375, 0.9538, 0.4375, 0.9538, 0.4063, 0.9538, 0.8438, 0.9538, 0.875, 0.9538, 0.875, 0.9538, 0.8438, 0.9538, 0.5494, 0.9538, 0.5625, 0.9538, 0.5625, 0.9538, 0.5494, 0.9538, 0.875, 0.9538, 0.9062, 0.9538, 0.9063, 0.9538, 0.875, 0.9538, 0.625, 0.9151, 0.625, 0.8349, 0.625, 0.8349, 0.625, 0.9151, 0.5625, 0.9538, 0.5938, 0.9538, 0.5938, 0.9538, 0.5625, 0.9538, 0.9375, 0.9538, 0.9506, 0.9538, 0.9506, 0.9538, 0.9375, 0.9538, 0.1875, 0.9538, 0.2006, 0.9538, 0.2006, 0.9538, 0.1875, 0.9538, 0.1875, 0.9538, 0.2006, 0.9538, 0.2006, 0.9538, 0.1875, 0.9538, 0.9375, 0.9538, 0.9506, 0.9538, 0.9506, 0.9538, 0.9375, 0.9538, 0.5625, 0.9538, 0.5938, 0.9538, 0.5938, 0.9538, 0.5625, 0.9538, 0.625, 0.9151, 0.625, 0.8349, 0.625, 0.8349, 0.625, 0.9151, 0.875, 0.9538, 0.9062, 0.9538, 0.9062, 0.9538, 0.875, 0.9538, 0.5494, 0.9538, 0.5625, 0.9538, 0.5625, 0.9538, 0.5494, 0.9538, 0.8437, 0.9538, 0.875, 0.9538, 0.875, 0.9538, 0.8438, 0.9538, 0.4062, 0.9538, 0.4375, 0.9538, 0.4375, 0.9538, 0.4062, 0.9538, 0.6875, 0.9538, 0.7006, 0.9538, 0.7006, 0.9538, 0.6875, 0.9538, 0.375, 0.9538, 0.4062, 0.9538, 0.4062, 0.9538, 0.375, 0.9538, 0.625, 0.1651, 0.625, 0.08489, 0.625, 0.08489, 0.625, 0.1651, 0.6562, 0.9538, 0.6875, 0.9538, 0.6875, 0.9538, 0.6562, 0.9538, 0.5938, 0.9538, 0.625, 0.9538, 0.625, 0.9538, 0.5938, 0.9538, 0.09375, 0.9538, 0.125, 0.9538, 0.125, 0.9538, 0.09375, 0.9538, 0.125, 0.9538, 0.1562, 0.9538, 0.1562, 0.9538, 0.125, 0.9538, 0.0625, 0.9538, 0.09375, 0.9538, 0.09375, 0.9538, 0.0625, 0.9538, 0.2994, 0.9538, 0.3125, 0.9538, 0.3125, 0.9538, 0.2994, 0.9538, 0.7994, 0.9538, 0.8125, 0.9538, 0.8125, 0.9538, 0.7994, 0.9538, 0.3125, 0.9538, 0.3437, 0.9538, 0.3437, 0.9538, 0.3125, 0.9538, 0.9062, 0.9538, 0.9375, 0.9538, 0.9375, 0.9538, 0.9062, 0.9538, 0.3437, 0.9538, 0.375, 0.9538, 0.375, 0.9538, 0.3437, 0.9538, 0.625, 0.6651, 0.625, 0.5849, 0.625, 0.5849, 0.625, 0.6651, 0.8125, 0.9538, 0.8437, 0.9538, 0.8438, 0.9538, 0.8125, 0.9538, 0.4375, 0.9538, 0.4506, 0.9538, 0.4506, 0.9538, 0.4375, 0.9538, 0.04941, 0.9538, 0.0625, 0.9538, 0.0625, 0.9538, 0.04941, 0.9538, 0.625, 0.4151, 0.625, 0.3349, 0.625, 0.3349, 0.625, 0.4151, 0.625, 0.9538, 0.6562, 0.9538, 0.6562, 0.9538, 0.625, 0.9538, 0.1562, 0.9538, 0.1875, 0.9538, 0.1875, 0.9538, 0.1562, 0.9538, 0.1562, 0.9538, 0.1875, 0.9538, 0.1875, 0.9538, 0.1562, 0.9538, 0.625, 0.9538, 0.6562, 0.9538, 0.6562, 0.9538, 0.625, 0.9538, 0.625, 0.4151, 0.625, 0.3349, 0.625, 0.3349, 0.625, 0.4151, 0.04941, 0.9538, 0.0625, 0.9538, 0.0625, 0.9538, 0.04941, 0.9538, 0.4375, 0.9538, 0.4506, 0.9538, 0.4506, 0.9538, 0.4375, 0.9538, 0.8125, 0.9538, 0.8437, 0.9538, 0.8437, 0.9538, 0.8125, 0.9538, 0.625, 0.6651, 0.625, 0.5849, 0.625, 0.5849, 0.625, 0.6651, 0.3437, 0.9538, 0.375, 0.9538, 0.375, 0.9538, 0.3437, 0.9538, 0.9062, 0.9538, 0.9375, 0.9538, 0.9375, 0.9538, 0.9062, 0.9538, 0.3125, 0.9538, 0.3437, 0.9538, 0.3437, 0.9538, 0.3125, 0.9538, 0.7994, 0.9538, 0.8125, 0.9538, 0.8125, 0.9538, 0.7994, 0.9538, 0.2994, 0.9538, 0.3125, 0.9538, 0.3125, 0.9538, 0.2994, 0.9538, 0.0625, 0.9538, 0.09375, 0.9538, 0.09375, 0.9538, 0.0625, 0.9538, 0.125, 0.9538, 0.1562, 0.9538, 0.1562, 0.9538, 0.125, 0.9538, 0.09375, 0.9538, 0.125, 0.9538, 0.125, 0.9538, 0.09375, 0.9538, 0.5938, 0.9538, 0.625, 0.9538, 0.625, 0.9538, 0.5938, 0.9538, 0.6562, 0.9538, 0.6875, 0.9538, 0.6875, 0.9538, 0.6562, 0.9538, 0.625, 0.1651, 0.625, 0.08489, 0.625, 0.08489, 0.625, 0.1651, 0.375, 0.9538, 0.4062, 0.9538, 0.4062, 0.9538, 0.375, 0.9538, 0.6875, 0.9538, 0.7006, 0.9538, 0.7006, 0.9538, 0.6875, 0.9538, 0.4062, 0.9538, 0.4375, 0.9538, 0.4375, 0.9538, 0.4062, 0.9538, 0.8437, 0.9538, 0.875, 0.9538, 0.875, 0.9538, 0.8437, 0.9538, 0.5494, 0.9538, 0.5625, 0.9538, 0.5625, 0.9538, 0.5494, 0.9538, 0.875, 0.9538, 0.9062, 0.9538, 0.9062, 0.9538, 0.875, 0.9538, 0.625, 0.9151, 0.625, 0.8349, 0.625, 0.8349, 0.625, 0.9151, 0.5625, 0.9538, 0.5938, 0.9538, 0.5938, 0.9538, 0.5625, 0.9538, 0.9375, 0.9538, 0.9506, 0.9538, 0.9506, 0.9538, 0.9375, 0.9538, 0.1875, 0.9538, 0.2006, 0.9538, 0.2006, 0.9538, 0.1875, 0.9538, 0.1875, 0.9538, 0.2006, 0.9538, 0.2006, 0.9538, 0.1875, 0.9538, 0.9375, 0.9538, 0.9506, 0.9538, 0.9506, 0.9538, 0.9375, 0.9538, 0.5625, 0.9538, 0.5938, 0.9538, 0.5938, 0.9538, 0.5625, 0.9538, 0.625, 0.9151, 0.625, 0.8349, 0.625, 0.8349, 0.625, 0.9151, 0.875, 0.9538, 0.9062, 0.9538, 0.9062, 0.9538, 0.875, 0.9538, 0.5494, 0.9538, 0.5625, 0.9538, 0.5625, 0.9538, 0.5494, 0.9538, 0.8438, 0.9538, 0.875, 0.9538, 0.875, 0.9538, 0.8438, 0.9538, 0.4062, 0.9538, 0.4375, 0.9538, 0.4375, 0.9538, 0.4062, 0.9538, 0.6875, 0.9538, 0.7006, 0.9538, 0.7006, 0.9538, 0.6875, 0.9538, 0.375, 0.9538, 0.4062, 0.9538, 0.4062, 0.9538, 0.375, 0.9538, 0.625, 0.1651, 0.625, 0.08489, 0.625, 0.08489, 0.625, 0.1651, 0.6562, 0.9538, 0.6875, 0.9538, 0.6875, 0.9538, 0.6562, 0.9538, 0.5938, 0.9538, 0.625, 0.9538, 0.625, 0.9538, 0.5938, 0.9538, 0.09375, 0.9538, 0.125, 0.9538, 0.125, 0.9538, 0.09375, 0.9538, 0.125, 0.9538, 0.1562, 0.9538, 0.1562, 0.9538, 0.125, 0.9538, 0.0625, 0.9538, 0.09375, 0.9538, 0.09375, 0.9538, 0.0625, 0.9538, 0.2994, 0.9538, 0.3125, 0.9538, 0.3125, 0.9538, 0.2994, 0.9538, 0.7994, 0.9538, 0.8125, 0.9538, 0.8125, 0.9538, 0.7994, 0.9538, 0.3125, 0.9538, 0.3438, 0.9538, 0.3438, 0.9538, 0.3125, 0.9538, 0.9062, 0.9538, 0.9375, 0.9538, 0.9375, 0.9538, 0.9062, 0.9538, 0.3438, 0.9538, 0.375, 0.9538, 0.375, 0.9538, 0.3438, 0.9538, 0.625, 0.6651, 0.625, 0.5849, 0.625, 0.5849, 0.625, 0.6651, 0.8125, 0.9538, 0.8438, 0.9538, 0.8438, 0.9538, 0.8125, 0.9538, 0.4375, 0.9538, 0.4506, 0.9538, 0.4506, 0.9538, 0.4375, 0.9538, 0.04941, 0.9538, 0.0625, 0.9538, 0.0625, 0.9538, 0.04941, 0.9538, 0.625, 0.4151, 0.625, 0.3349, 0.625, 0.3349, 0.625, 0.4151, 0.625, 0.9538, 0.6562, 0.9538, 0.6562, 0.9538, 0.625, 0.9538, 0.1562, 0.9538, 0.1875, 0.9538, 0.1875, 0.9538, 0.1562, 0.9538, 0.1562, 0.9538, 0.1875, 0.9538, 0.1875, 0.9538, 0.1562, 0.9538, 0.625, 0.9538, 0.6562, 0.9538, 0.6562, 0.9538, 0.625, 0.9538, 0.625, 0.4151, 0.625, 0.3349, 0.625, 0.3349, 0.625, 0.4151, 0.04941, 0.9538, 0.0625, 0.9538, 0.0625, 0.9538, 0.04941, 0.9538, 0.4375, 0.9538, 0.4506, 0.9538, 0.4506, 0.9538, 0.4375, 0.9538, 0.8125, 0.9538, 0.8438, 0.9538, 0.8438, 0.9538, 0.8125, 0.9538, 0.625, 0.6651, 0.625, 0.5849, 0.625, 0.5849, 0.625, 0.6651, 0.3438, 0.9538, 0.375, 0.9538, 0.375, 0.9538, 0.3438, 0.9538, 0.9062, 0.9538, 0.9375, 0.9538, 0.9375, 0.9538, 0.9062, 0.9538, 0.3125, 0.9538, 0.3438, 0.9538, 0.3438, 0.9538, 0.3125, 0.9538, 0.7994, 0.9538, 0.8125, 0.9538, 0.8125, 0.9538, 0.7994, 0.9538, 0.2994, 0.9538, 0.3125, 0.9538, 0.3125, 0.9538, 0.2994, 0.9538, 0.0625, 0.9538, 0.09375, 0.9538, 0.09375, 0.9538, 0.0625, 0.9538, 0.125, 0.9538, 0.1562, 0.9538, 0.1562, 0.9538, 0.125, 0.9538, 0.09375, 0.9538, 0.125, 0.9538, 0.125, 0.9538, 0.09375, 0.9538, 0.5938, 0.9538, 0.625, 0.9538, 0.625, 0.9538, 0.5938, 0.9538, 0.6562, 0.9538, 0.6875, 0.9538, 0.6875, 0.9538, 0.6562, 0.9538, 0.625, 0.1651, 0.625, 0.08489, 0.625, 0.08489, 0.625, 0.1651, 0.375, 0.9538, 0.4062, 0.9538, 0.4062, 0.9538, 0.375, 0.9538, 0.6875, 0.9538, 0.7006, 0.9538, 0.7006, 0.9538, 0.6875, 0.9538, 0.4062, 0.9538, 0.4375, 0.9538, 0.4375, 0.9538, 0.4062, 0.9538, 0.8438, 0.9538, 0.875, 0.9538, 0.875, 0.9538, 0.8438, 0.9538, 0.5494, 0.9538, 0.5625, 0.9538, 0.5625, 0.9538, 0.5494, 0.9538, 0.875, 0.9538, 0.9062, 0.9538, 0.9062, 0.9538, 0.875, 0.9538, 0.625, 0.9151, 0.625, 0.8349, 0.625, 0.8349, 0.625, 0.9151, 0.5625, 0.9538, 0.5938, 0.9538, 0.5938, 0.9538, 0.5625, 0.9538, 0.9375, 0.9538, 0.9506, 0.9538, 0.9506, 0.9538, 0.9375, 0.9538, 0.1875, 0.9538, 0.2006, 0.9538, 0.2006, 0.9538, 0.1875, 0.9538, 0.8125, 0.9538, 0.8438, 0.9538, 0.8438, 0.9538, 0.8125, 0.9538, 0.3438, 0.9538, 0.375, 0.9538, 0.375, 0.9538, 0.3438, 0.9538, 0.9062, 0.9538, 0.9375, 0.9538, 0.9375, 0.9538, 0.9062, 0.9538, 0.3125, 0.9538, 0.3438, 0.9538, 0.3438, 0.9538, 0.3125, 0.9538, 0.7994, 0.9538, 0.8125, 0.9538, 0.8125, 0.9538, 0.7994, 0.9538, 0.2994, 0.9538, 0.3125, 0.9538, 0.3125, 0.9538, 0.2994, 0.9538, 0.0625, 0.9538, 0.09375, 0.9538, 0.09375, 0.9538, 0.0625, 0.9538, 0.125, 0.9538, 0.1562, 0.9538, 0.1562, 0.9538, 0.125, 0.9538, 0.09375, 0.9538, 0.125, 0.9538, 0.125, 0.9538, 0.09375, 0.9538, 0.5938, 0.9538, 0.625, 0.9538, 0.625, 0.9538, 0.5938, 0.9538, 0.6562, 0.9538, 0.6875, 0.9538, 0.6875, 0.9538, 0.6562, 0.9538, 0.375, 0.9538, 0.4062, 0.9538, 0.4062, 0.9538, 0.375, 0.9538, 0.6875, 0.9538, 0.7006, 0.9538, 0.7006, 0.9538, 0.6875, 0.9538, 0.4062, 0.9538, 0.4375, 0.9538, 0.4375, 0.9538, 0.4062, 0.9538, 0.8438, 0.9538, 0.875, 0.9538, 0.875, 0.9538, 0.8438, 0.9538, 0.5494, 0.9538, 0.5625, 0.9538, 0.5625, 0.9538, 0.5494, 0.9538, 0.875, 0.9538, 0.9062, 0.9538, 0.9062, 0.9538, 0.875, 0.9538, 0.5625, 0.9538, 0.5938, 0.9538, 0.5938, 0.9538, 0.5625, 0.9538, 0.625, 0.4151, 0.625, 0.3349, 0.625, 0.3349, 0.625, 0.4151, 0.9375, 0.9538, 0.9506, 0.9538, 0.9506, 0.9538, 0.9375, 0.9538, 0.1875, 0.9538, 0.2006, 0.9538, 0.2006, 0.9538, 0.1875, 0.9538, 0.625, 0.6651, 0.625, 0.5849, 0.625, 0.5849, 0.625, 0.6651, 0.1562, 0.9538, 0.1875, 0.9538, 0.1875, 0.9538, 0.1562, 0.9538, 0.625, 0.1651, 0.625, 0.08489, 0.625, 0.08489, 0.625, 0.1651, 0.625, 0.9538, 0.6562, 0.9538, 0.6562, 0.9538, 0.625, 0.9538, 0.625, 0.9151, 0.625, 0.8349, 0.625, 0.8349, 0.625, 0.9151, 0.04941, 0.9538, 0.0625, 0.9538, 0.0625, 0.9538, 0.04941, 0.9538, 0.4375, 0.9538, 0.4506, 0.9538, 0.4506, 0.9538, 0.4375, 0.9538, 0.8125, 0.9538, 0.8438, 0.9538, 0.8438, 0.9538, 0.8125, 0.9538, 0.3438, 0.9538, 0.375, 0.9538, 0.375, 0.9538, 0.3438, 0.9538, 0.9062, 0.9538, 0.9375, 0.9538, 0.9375, 0.9538, 0.9062, 0.9538, 0.3125, 0.9538, 0.3438, 0.9538, 0.3438, 0.9538, 0.3125, 0.9538, 0.7994, 0.9538, 0.8125, 0.9538, 0.8125, 0.9538, 0.7994, 0.9538, 0.2994, 0.9538, 0.3125, 0.9538, 0.3125, 0.9538, 0.2994, 0.9538, 0.0625, 0.9538, 0.09375, 0.9538, 0.09375, 0.9538, 0.0625, 0.9538, 0.125, 0.9538, 0.1562, 0.9538, 0.1562, 0.9538, 0.125, 0.9538, 0.09375, 0.9538, 0.125, 0.9538, 0.125, 0.9538, 0.09375, 0.9538, 0.5938, 0.9538, 0.625, 0.9538, 0.625, 0.9538, 0.5938, 0.9538, 0.6562, 0.9538, 0.6875, 0.9538, 0.6875, 0.9538, 0.6562, 0.9538, 0.375, 0.9538, 0.4062, 0.9538, 0.4062, 0.9538, 0.375, 0.9538, 0.6875, 0.9538, 0.7006, 0.9538, 0.7006, 0.9538, 0.6875, 0.9538, 0.4062, 0.9538, 0.4375, 0.9538, 0.4375, 0.9538, 0.4062, 0.9538, 0.8438, 0.9538, 0.875, 0.9538, 0.875, 0.9538, 0.8438, 0.9538, 0.5494, 0.9538, 0.5625, 0.9538, 0.5625, 0.9538, 0.5494, 0.9538, 0.875, 0.9538, 0.9062, 0.9538, 0.9062, 0.9538, 0.875, 0.9538, 0.5625, 0.9538, 0.5938, 0.9538, 0.5938, 0.9538, 0.5625, 0.9538, 0.625, 0.4151, 0.625, 0.3349, 0.625, 0.3349, 0.625, 0.4151, 0.9375, 0.9538, 0.9506, 0.9538, 0.9506, 0.9538, 0.9375, 0.9538, 0.1875, 0.9538, 0.2006, 0.9538, 0.2006, 0.9538, 0.1875, 0.9538, 0.625, 0.6651, 0.625, 0.5849, 0.625, 0.5849, 0.625, 0.6651, 0.1562, 0.9538, 0.1875, 0.9538, 0.1875, 0.9538, 0.1562, 0.9538, 0.625, 0.1651, 0.625, 0.08489, 0.625, 0.08489, 0.625, 0.1651, 0.625, 0.9538, 0.6562, 0.9538, 0.6562, 0.9538, 0.625, 0.9538, 0.625, 0.9151, 0.625, 0.8349, 0.625, 0.8349, 0.625, 0.9151, 0.04941, 0.9538, 0.0625, 0.9538, 0.0625, 0.9538, 0.04941, 0.9538, 0.4375, 0.9538, 0.4506, 0.9538, 0.4506, 0.9538, 0.4375, 0.9538])
me_cylinder.use_remesh_fix_poles = True
me_cylinder.use_remesh_preserve_attributes = False
me_cylinder.use_mirror_vertex_groups = False
me_cylinder.update()

# ---- objects
ob_cube = bpy.data.objects.new('Cube', me_cube)
ob_cylinder = bpy.data.objects.new('Cylinder', me_cylinder)

# ---- transforms, parenting, visibility, modifiers, constraints
ob_cube.location = (0.0, 0.0, 0.0)
ob_cube.scale = (1.0, 1.0, 3.973)
ob_cube.lock_rotations_4d = False
ob_cube.empty_display_type = 'ARROWS'
ob_cube.lineart.crease_threshold = 0.0
ob_cylinder.location = (0.0, 0.0, 2.71)
ob_cylinder.scale = (0.1924, 0.1924, 0.1924)
ob_cylinder.lineart.crease_threshold = 0.0

# ---- collection membership
col_collection.objects.link(ob_cube)
col_collection.objects.link(ob_cylinder)

# ---- scene / render settings (as saved in the file)
scene.frame_start = 1; scene.frame_end = 250; scene.frame_set(1)
scene.render.engine = 'BLENDER_EEVEE_NEXT'
scene.cycles.use_denoising = False
scene.cycles.samples = 128
scene.cycles.sampling_pattern = 'TABULATED_SOBOL'
scene.cycles.use_adaptive_sampling = False
scene.cycles.use_light_tree = False
scene.view_settings.view_transform = 'Filmic'
bpy.context.view_layer.update()

# ---- added for rendering (the .blend has no active camera and no usable light): camera, sun
cam_auto = bpy.data.cameras.new('AutoCamera')
cam_auto.lens = 50.0
cam_auto.sensor_width = 36.0
cam_auto.clip_end = 1000.0
ob_auto_camera = bpy.data.objects.new('AutoCamera', cam_auto)
scene.collection.objects.link(ob_auto_camera)
ob_auto_camera.location = (10.1906, -12.2287, 13.1608)
ob_auto_camera.rotation_euler = (1.09748, -7.21219e-08, 0.694738)
scene.camera = ob_auto_camera
light_auto_sun = bpy.data.lights.new('AutoSun', 'SUN')
light_auto_sun.energy = 3.0
light_auto_sun.angle = 0.0523599
ob_auto_sun = bpy.data.objects.new('AutoSun', light_auto_sun)
scene.collection.objects.link(ob_auto_sun)
ob_auto_sun.rotation_euler = (0.872665, 0.174533, 0.523599)
bpy.context.view_layer.update()

